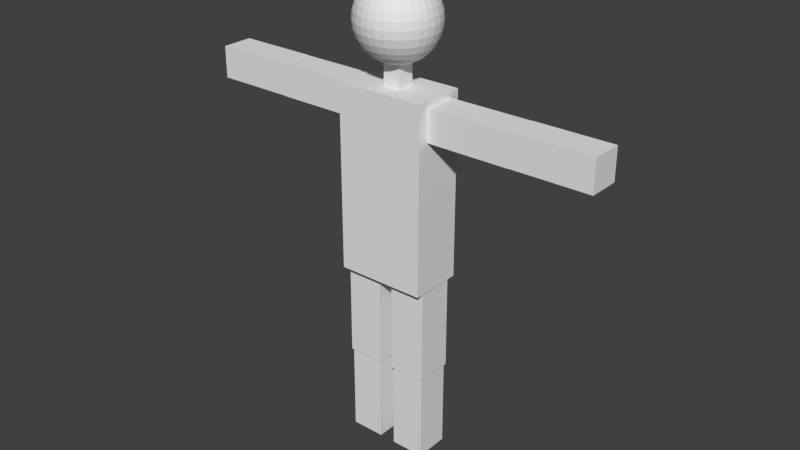 # Source: playerTest.blend  (saved by Blender 2.75.0; exported with 4.5.12 LTS)
import bpy
from mathutils import Matrix  # noqa: F401  (used for matrix-valued properties, if any)

bpy.ops.wm.read_factory_settings(use_empty=True)
scene = bpy.context.scene
scene.name = 'Scene'

# ---- collections
col_collection_1 = bpy.data.collections.new('Collection 1'); scene.collection.children.link(col_collection_1)

# ---- world
world_world = bpy.data.worlds.new('World'); scene.world = world_world
world_world.color = (0.05088, 0.05088, 0.05088)
world_world.use_sun_shadow = False
world_world.sun_shadow_jitter_overblur = 0.0
world_world.cycles.sampling_method = 'MANUAL'
world_world.cycles.sample_map_resolution = 256

# ---- meshes
me_sphere = bpy.data.meshes.new('Sphere')
me_sphere.from_pydata([(-0.3902, 0.0, 1.962), (-0.7654, 0.0, 1.848), (-1.111, 0.0, 1.663), (-1.414, 0.0, 1.414), (-1.663, 0.0, 1.111), (-1.848, 0.0, 0.7654), (-1.962, 0.0, 0.3902), (-2.0, 0.0, 1.51e-07), (-1.962, 0.0, -0.3902), (-1.848, 0.0, -0.7654), (-1.663, 0.0, -1.111), (-1.414, 0.0, -1.414), (-1.111, 0.0, -1.663), (-0.7654, 0.0, -1.848), (-0.3902, 0.0, -1.962), (-0.3827, 0.07612, 1.962), (-0.7507, 0.1493, 1.848), (-1.09, 0.2168, 1.663), (-1.387, 0.2759, 1.414), (-1.631, 0.3244, 1.111), (-1.812, 0.3605, 0.7654), (-1.924, 0.3827, 0.3902), (-1.962, 0.3902, 1.51e-07), (-1.924, 0.3827, -0.3902), (-1.812, 0.3605, -0.7654), (-1.631, 0.3244, -1.111), (-1.387, 0.2759, -1.414), (-1.09, 0.2168, -1.663), (-0.7507, 0.1493, -1.848), (-0.3827, 0.07612, -1.962), (-0.3605, 0.1493, 1.962), (-0.7071, 0.2929, 1.848), (-1.027, 0.4252, 1.663), (-1.307, 0.5412, 1.414), (-1.536, 0.6364, 1.111), (-1.707, 0.7071, 0.7654), (-1.812, 0.7507, 0.3902), (-1.848, 0.7654, 1.51e-07), (-1.812, 0.7507, -0.3902), (-1.707, 0.7071, -0.7654), (-1.536, 0.6364, -1.111), (-1.307, 0.5412, -1.414), (-1.027, 0.4252, -1.663), (-0.7071, 0.2929, -1.848), (-0.3605, 0.1493, -1.962), (-0.3244, 0.2168, 1.962), (-0.6364, 0.4252, 1.848), (-0.9239, 0.6173, 1.663), (-1.176, 0.7857, 1.414), (-1.383, 0.9239, 1.111), (-1.536, 1.027, 0.7654), (-1.631, 1.09, 0.3902), (-1.663, 1.111, 1.51e-07), (-1.631, 1.09, -0.3902), (-1.536, 1.027, -0.7654), (-1.383, 0.9239, -1.111), (-1.176, 0.7857, -1.414), (-0.9239, 0.6173, -1.663), (-0.6364, 0.4252, -1.848), (-0.3244, 0.2168, -1.962), (-0.2759, 0.2759, 1.962), (-0.5412, 0.5412, 1.848), (-0.7857, 0.7857, 1.663), (-1.0, 1.0, 1.414), (-1.176, 1.176, 1.111), (-1.307, 1.307, 0.7654), (-1.387, 1.387, 0.3902), (-1.414, 1.414, 1.51e-07), (-1.387, 1.387, -0.3902), (-1.307, 1.307, -0.7654), (-1.176, 1.176, -1.111), (-1.0, 1.0, -1.414), (-0.7857, 0.7857, -1.663), (-0.5412, 0.5412, -1.848), (-0.2759, 0.2759, -1.962), (-0.2168, 0.3244, 1.962), (-0.4252, 0.6364, 1.848), (-0.6173, 0.9239, 1.663), (-0.7857, 1.176, 1.414), (-0.9239, 1.383, 1.111), (-1.027, 1.536, 0.7654), (-1.09, 1.631, 0.3902), (-1.111, 1.663, 1.51e-07), (-1.09, 1.631, -0.3902), (-1.027, 1.536, -0.7654), (-0.9239, 1.383, -1.111), (-0.7857, 1.176, -1.414), (-0.6173, 0.9239, -1.663), (-0.4252, 0.6364, -1.848), (-0.2168, 0.3244, -1.962), (-0.1493, 0.3605, 1.962), (-0.2929, 0.7071, 1.848), (-0.4252, 1.027, 1.663), (-0.5412, 1.307, 1.414), (-0.6364, 1.536, 1.111), (-0.7071, 1.707, 0.7654), (-0.7507, 1.812, 0.3902), (-0.7654, 1.848, 1.51e-07), (-0.7507, 1.812, -0.3902), (-0.7071, 1.707, -0.7654), (-0.6364, 1.536, -1.111), (-0.5412, 1.307, -1.414), (-0.4252, 1.027, -1.663), (-0.2929, 0.7071, -1.848), (-0.1493, 0.3605, -1.962), (-0.07612, 0.3827, 1.962), (-0.1493, 0.7507, 1.848), (-0.2168, 1.09, 1.663), (-0.2759, 1.387, 1.414), (-0.3244, 1.631, 1.111), (-0.3605, 1.812, 0.7654), (-0.3827, 1.924, 0.3902), (-0.3902, 1.962, 1.51e-07), (-0.3827, 1.924, -0.3902), (-0.3605, 1.812, -0.7654), (-0.3244, 1.631, -1.111), (-0.2759, 1.387, -1.414), (-0.2168, 1.09, -1.663), (-0.1493, 0.7507, -1.848), (-0.07612, 0.3827, -1.962), (6.533e-07, 0.3902, 1.962), (6.384e-07, 0.7654, 1.848), (6.235e-07, 1.111, 1.663), (6.384e-07, 1.414, 1.414), (6.682e-07, 1.663, 1.111), (5.49e-07, 1.848, 0.7654), (7.874e-07, 1.962, 0.3902), (7.576e-07, 2.0, 1.51e-07), (7.874e-07, 1.962, -0.3902), (4.596e-07, 1.848, -0.7654), (6.682e-07, 1.663, -1.111), (6.384e-07, 1.414, -1.414), (6.831e-07, 1.111, -1.663), (6.086e-07, 0.7654, -1.848), (6.16e-07, 0.3902, -1.962), (0.07612, 0.3827, 1.962), (0.1493, 0.7507, 1.848), (0.2168, 1.09, 1.663), (0.2759, 1.387, 1.414), (0.3244, 1.631, 1.111), (0.3605, 1.812, 0.7654), (0.3827, 1.924, 0.3902), (0.3902, 1.962, 1.51e-07), (0.3827, 1.924, -0.3902), (0.3605, 1.812, -0.7654), (0.3244, 1.631, -1.111), (0.2759, 1.387, -1.414), (0.2168, 1.09, -1.663), (0.1493, 0.7507, -1.848), (0.07612, 0.3827, -1.962), (0.1493, 0.3605, 1.962), (0.2929, 0.7071, 1.848), (0.4252, 1.027, 1.663), (0.5412, 1.307, 1.414), (0.6364, 1.536, 1.111), (0.7071, 1.707, 0.7654), (0.7507, 1.812, 0.3902), (0.7654, 1.848, 1.51e-07), (0.7507, 1.812, -0.3902), (0.7071, 1.707, -0.7654), (0.6364, 1.536, -1.111), (0.5412, 1.307, -1.414), (0.4252, 1.027, -1.663), (0.2929, 0.7071, -1.848), (0.1493, 0.3605, -1.962), (0.2168, 0.3244, 1.962), (0.4252, 0.6364, 1.848), (0.6173, 0.9239, 1.663), (0.7857, 1.176, 1.414), (0.9239, 1.383, 1.111), (1.027, 1.536, 0.7654), (1.09, 1.631, 0.3902), (1.111, 1.663, 1.51e-07), (1.09, 1.631, -0.3902), (1.027, 1.536, -0.7654), (0.9239, 1.383, -1.111), (0.7857, 1.176, -1.414), (0.6173, 0.9239, -1.663), (0.4252, 0.6364, -1.848), (0.2168, 0.3244, -1.962), (0.2759, 0.2759, 1.962), (0.5412, 0.5412, 1.848), (0.7857, 0.7857, 1.663), (1.0, 1.0, 1.414), (1.176, 1.176, 1.111), (1.307, 1.307, 0.7654), (1.387, 1.387, 0.3902), (1.414, 1.414, 1.51e-07), (1.387, 1.387, -0.3902), (1.307, 1.307, -0.7654), (1.176, 1.176, -1.111), (1.0, 1.0, -1.414), (0.7857, 0.7857, -1.663), (0.5412, 0.5412, -1.848), (0.2759, 0.2759, -1.962), (0.3244, 0.2168, 1.962), (0.6364, 0.4252, 1.848), (0.9239, 0.6173, 1.663), (1.176, 0.7857, 1.414), (1.383, 0.9239, 1.111), (1.536, 1.027, 0.7654), (1.631, 1.09, 0.3902), (1.663, 1.111, 1.51e-07), (1.631, 1.09, -0.3902), (1.536, 1.027, -0.7654), (1.383, 0.9239, -1.111), (1.176, 0.7857, -1.414), (0.9239, 0.6173, -1.663), (0.6364, 0.4252, -1.848), (0.3244, 0.2168, -1.962), (0.3605, 0.1493, 1.962), (0.7071, 0.2929, 1.848), (1.027, 0.4252, 1.663), (1.307, 0.5412, 1.414), (1.536, 0.6364, 1.111), (1.707, 0.7071, 0.7654), (1.812, 0.7507, 0.3902), (1.848, 0.7654, 1.51e-07), (1.812, 0.7507, -0.3902), (1.707, 0.7071, -0.7654), (1.536, 0.6364, -1.111), (1.307, 0.5412, -1.414), (1.027, 0.4252, -1.663), (0.7071, 0.2929, -1.848), (0.3605, 0.1493, -1.962), (0.3827, 0.07612, 1.962), (0.7507, 0.1493, 1.848), (1.09, 0.2168, 1.663), (1.387, 0.2759, 1.414), (1.631, 0.3244, 1.111), (1.812, 0.3605, 0.7654), (1.924, 0.3827, 0.3902), (1.962, 0.3902, 1.51e-07), (1.924, 0.3827, -0.3902), (1.812, 0.3605, -0.7654), (1.631, 0.3244, -1.111), (1.387, 0.2759, -1.414), (1.09, 0.2168, -1.663), (0.7507, 0.1493, -1.848), (0.3827, 0.07612, -1.962), (0.3902, -1.442e-08, 1.962), (0.7654, 8.243e-08, 1.848), (1.111, 5.263e-08, 1.663), (1.414, -5.168e-08, 1.414), (1.663, -1.709e-07, 1.111), (1.848, 1.271e-07, 0.7654), (1.962, -1.709e-07, 0.3902), (2.0, -2.007e-07, 1.51e-07), (1.962, -1.709e-07, -0.3902), (1.848, 1.271e-07, -0.7654), (1.663, -1.709e-07, -1.111), (1.414, -5.168e-08, -1.414), (1.111, -2.187e-08, -1.663), (0.7654, 7.928e-09, -1.848), (0.3902, 7.928e-09, -1.962), (0.3827, -0.07612, 1.962), (0.7507, -0.1493, 1.848), (1.09, -0.2168, 1.663), (1.387, -0.2759, 1.414), (1.631, -0.3244, 1.111), (1.812, -0.3605, 0.7654), (1.924, -0.3827, 0.3902), (1.962, -0.3902, 1.51e-07), (1.924, -0.3827, -0.3902), (1.812, -0.3605, -0.7654), (1.631, -0.3244, -1.111), (1.387, -0.2759, -1.414), (1.09, -0.2168, -1.663), (0.7507, -0.1493, -1.848), (0.3827, -0.07612, -1.962), (0.3605, -0.1493, 1.962), (0.7071, -0.2929, 1.848), (1.027, -0.4252, 1.663), (1.307, -0.5412, 1.414), (1.536, -0.6364, 1.111), (1.707, -0.7071, 0.7654), (1.812, -0.7507, 0.3902), (1.848, -0.7654, 1.51e-07), (1.812, -0.7507, -0.3902), (1.707, -0.7071, -0.7654), (1.536, -0.6364, -1.111), (1.307, -0.5412, -1.414), (1.027, -0.4252, -1.663), (0.7071, -0.2929, -1.848), (0.3605, -0.1493, -1.962), (0.3244, -0.2168, 1.962), (0.6364, -0.4252, 1.848), (0.9239, -0.6173, 1.663), (1.176, -0.7857, 1.414), (1.383, -0.9239, 1.111), (1.536, -1.027, 0.7654), (1.631, -1.09, 0.3902), (1.663, -1.111, 1.51e-07), (1.631, -1.09, -0.3902), (1.536, -1.027, -0.7654), (1.383, -0.9239, -1.111), (1.176, -0.7857, -1.414), (0.9239, -0.6173, -1.663), (0.6364, -0.4252, -1.848), (0.3244, -0.2168, -1.962), (0.2759, -0.2759, 1.962), (0.5412, -0.5412, 1.848), (0.7857, -0.7857, 1.663), (1.0, -1.0, 1.414), (1.176, -1.176, 1.111), (1.307, -1.307, 0.7654), (1.387, -1.387, 0.3902), (1.414, -1.414, 1.51e-07), (1.387, -1.387, -0.3902), (1.307, -1.307, -0.7654), (1.176, -1.176, -1.111), (1.0, -1.0, -1.414), (0.7857, -0.7857, -1.663), (0.5412, -0.5412, -1.848), (0.2759, -0.2759, -1.962), (0.2168, -0.3244, 1.962), (0.4252, -0.6364, 1.848), (0.6173, -0.9239, 1.663), (0.7857, -1.176, 1.414), (0.9239, -1.383, 1.111), (1.027, -1.536, 0.7654), (1.09, -1.631, 0.3902), (1.111, -1.663, 1.51e-07), (1.09, -1.631, -0.3902), (1.027, -1.536, -0.7654), (0.9239, -1.383, -1.111), (0.7857, -1.176, -1.414), (0.6173, -0.9239, -1.663), (0.4252, -0.6364, -1.848), (0.2168, -0.3244, -1.962), (6.517e-07, 0.0, -2.0), (0.1493, -0.3605, 1.962), (0.2929, -0.7071, 1.848), (0.4252, -1.027, 1.663), (0.5412, -1.307, 1.414), (0.6364, -1.536, 1.111), (0.7071, -1.707, 0.7654), (0.7507, -1.812, 0.3902), (0.7654, -1.848, 1.51e-07), (0.7507, -1.812, -0.3902), (0.7071, -1.707, -0.7654), (0.6364, -1.536, -1.111), (0.5412, -1.307, -1.414), (0.4252, -1.027, -1.663), (0.2929, -0.7071, -1.848), (0.1493, -0.3605, -1.962), (0.07612, -0.3827, 1.962), (0.1493, -0.7507, 1.848), (0.2168, -1.09, 1.663), (0.2759, -1.387, 1.414), (0.3244, -1.631, 1.111), (0.3605, -1.812, 0.7654), (0.3827, -1.924, 0.3902), (0.3902, -1.962, 1.51e-07), (0.3827, -1.924, -0.3902), (0.3605, -1.812, -0.7654), (0.3244, -1.631, -1.111), (0.2759, -1.387, -1.414), (0.2168, -1.09, -1.663), (0.1493, -0.7507, -1.848), (0.07612, -0.3827, -1.962), (6.235e-07, -0.3902, 1.962), (5.639e-07, -0.7654, 1.848), (5.639e-07, -1.111, 1.663), (3.701e-07, -1.414, 1.414), (2.807e-07, -1.663, 1.111), (6.384e-07, -1.848, 0.7654), (1.913e-07, -1.962, 0.3902), (2.807e-07, -2.0, 1.51e-07), (1.913e-07, -1.962, -0.3902), (6.384e-07, -1.848, -0.7654), (2.807e-07, -1.663, -1.111), (3.701e-07, -1.414, -1.414), (5.192e-07, -1.111, -1.663), (5.043e-07, -0.7654, -1.848), (6.309e-07, -0.3902, -1.962), (-0.07612, -0.3827, 1.962), (-0.1493, -0.7507, 1.848), (-0.2168, -1.09, 1.663), (-0.2759, -1.387, 1.414), (-0.3244, -1.631, 1.111), (-0.3605, -1.812, 0.7654), (-0.3827, -1.924, 0.3902), (-0.3902, -1.962, 1.51e-07), (-0.3827, -1.924, -0.3902), (-0.3605, -1.812, -0.7654), (-0.3244, -1.631, -1.111), (-0.2759, -1.387, -1.414), (-0.2168, -1.09, -1.663), (-0.1493, -0.7507, -1.848), (-0.07612, -0.3827, -1.962), (-0.1493, -0.3605, 1.962), (-0.2929, -0.7071, 1.848), (-0.4252, -1.027, 1.663), (-0.5412, -1.307, 1.414), (-0.6364, -1.536, 1.111), (-0.7071, -1.707, 0.7654), (-0.7507, -1.812, 0.3902), (-0.7654, -1.848, 1.51e-07), (-0.7507, -1.812, -0.3902), (-0.7071, -1.707, -0.7654), (-0.6364, -1.536, -1.111), (-0.5412, -1.307, -1.414), (-0.4252, -1.027, -1.663), (-0.2929, -0.7071, -1.848), (-0.1493, -0.3605, -1.962), (-0.2168, -0.3244, 1.962), (-0.4252, -0.6364, 1.848), (-0.6173, -0.9239, 1.663), (-0.7857, -1.176, 1.414), (-0.9239, -1.383, 1.111), (-1.027, -1.536, 0.7654), (-1.09, -1.631, 0.3902), (-1.111, -1.663, 1.51e-07), (-1.09, -1.631, -0.3902), (-1.027, -1.536, -0.7654), (-0.9239, -1.383, -1.111), (-0.7857, -1.176, -1.414), (-0.6173, -0.9239, -1.663), (-0.4252, -0.6364, -1.848), (-0.2168, -0.3244, -1.962), (-0.2759, -0.2759, 1.962), (-0.5412, -0.5412, 1.848), (-0.7857, -0.7857, 1.663), (-1.0, -1.0, 1.414), (-1.176, -1.176, 1.111), (-1.307, -1.307, 0.7654), (-1.387, -1.387, 0.3902), (-1.414, -1.414, 1.51e-07), (-1.387, -1.387, -0.3902), (-1.307, -1.307, -0.7654), (-1.176, -1.176, -1.111), (-1.0, -1.0, -1.414), (-0.7857, -0.7857, -1.663), (-0.5412, -0.5412, -1.848), (-0.2759, -0.2759, -1.962), (-0.3244, -0.2168, 1.962), (-0.6364, -0.4252, 1.848), (-0.9239, -0.6173, 1.663), (-1.176, -0.7857, 1.414), (-1.383, -0.9239, 1.111), (-1.536, -1.027, 0.7654), (-1.631, -1.09, 0.3902), (-1.663, -1.111, 1.51e-07), (-1.631, -1.09, -0.3902), (-1.536, -1.027, -0.7654), (-1.383, -0.9239, -1.111), (-1.176, -0.7857, -1.414), (-0.9239, -0.6173, -1.663), (-0.6364, -0.4252, -1.848), (-0.3244, -0.2168, -1.962), (4.961e-08, -2.494e-07, 2.0), (-0.3605, -0.1493, 1.962), (-0.7071, -0.2929, 1.848), (-1.027, -0.4252, 1.663), (-1.307, -0.5412, 1.414), (-1.536, -0.6364, 1.111), (-1.707, -0.7071, 0.7654), (-1.812, -0.7507, 0.3902), (-1.848, -0.7654, 1.51e-07), (-1.812, -0.7507, -0.3902), (-1.707, -0.7071, -0.7654), (-1.536, -0.6364, -1.111), (-1.307, -0.5412, -1.414), (-1.027, -0.4252, -1.663), (-0.7071, -0.2929, -1.848), (-0.3605, -0.1493, -1.962), (-0.3827, -0.07612, 1.962), (-0.7507, -0.1493, 1.848), (-1.09, -0.2168, 1.663), (-1.387, -0.2759, 1.414), (-1.631, -0.3244, 1.111), (-1.812, -0.3605, 0.7654), (-1.924, -0.3827, 0.3902), (-1.962, -0.3902, 1.51e-07), (-1.924, -0.3827, -0.3902), (-1.812, -0.3605, -0.7654), (-1.631, -0.3244, -1.111), (-1.387, -0.2759, -1.414), (-1.09, -0.2168, -1.663), (-0.7507, -0.1493, -1.848), (-0.3827, -0.07612, -1.962)], [], [(8, 7, 22, 23), (1, 0, 15, 16), (9, 8, 23, 24), (2, 1, 16, 17), (10, 9, 24, 25), (3, 2, 17, 18), (11, 10, 25, 26), (4, 3, 18, 19), (12, 11, 26, 27), (5, 4, 19, 20), (13, 12, 27, 28), (6, 5, 20, 21), (14, 13, 28, 29), (7, 6, 21, 22), (22, 21, 36, 37), (23, 22, 37, 38), (16, 15, 30, 31), (24, 23, 38, 39), (17, 16, 31, 32), (25, 24, 39, 40), (18, 17, 32, 33), (26, 25, 40, 41), (19, 18, 33, 34), (27, 26, 41, 42), (20, 19, 34, 35), (28, 27, 42, 43), (21, 20, 35, 36), (29, 28, 43, 44), (41, 40, 55, 56), (34, 33, 48, 49), (42, 41, 56, 57), (35, 34, 49, 50), (43, 42, 57, 58), (36, 35, 50, 51), (44, 43, 58, 59), (37, 36, 51, 52), (38, 37, 52, 53), (31, 30, 45, 46), (39, 38, 53, 54), (32, 31, 46, 47), (40, 39, 54, 55), (33, 32, 47, 48), (53, 52, 67, 68), (46, 45, 60, 61), (54, 53, 68, 69), (47, 46, 61, 62), (55, 54, 69, 70), (48, 47, 62, 63), (56, 55, 70, 71), (49, 48, 63, 64), (57, 56, 71, 72), (50, 49, 64, 65), (58, 57, 72, 73), (51, 50, 65, 66), (59, 58, 73, 74), (52, 51, 66, 67), (64, 63, 78, 79), (72, 71, 86, 87), (65, 64, 79, 80), (73, 72, 87, 88), (66, 65, 80, 81), (74, 73, 88, 89), (67, 66, 81, 82), (68, 67, 82, 83), (61, 60, 75, 76), (69, 68, 83, 84), (62, 61, 76, 77), (70, 69, 84, 85), (63, 62, 77, 78), (71, 70, 85, 86), (83, 82, 97, 98), (76, 75, 90, 91), (84, 83, 98, 99), (77, 76, 91, 92), (85, 84, 99, 100), (78, 77, 92, 93), (86, 85, 100, 101), (79, 78, 93, 94), (87, 86, 101, 102), (80, 79, 94, 95), (88, 87, 102, 103), (81, 80, 95, 96), (89, 88, 103, 104), (82, 81, 96, 97), (102, 101, 116, 117), (95, 94, 109, 110), (103, 102, 117, 118), (96, 95, 110, 111), (104, 103, 118, 119), (97, 96, 111, 112), (98, 97, 112, 113), (91, 90, 105, 106), (99, 98, 113, 114), (92, 91, 106, 107), (100, 99, 114, 115), (93, 92, 107, 108), (101, 100, 115, 116), (94, 93, 108, 109), (114, 113, 128, 129), (107, 106, 121, 122), (115, 114, 129, 130), (108, 107, 122, 123), (116, 115, 130, 131), (109, 108, 123, 124), (117, 116, 131, 132), (110, 109, 124, 125), (118, 117, 132, 133), (111, 110, 125, 126), (119, 118, 133, 134), (112, 111, 126, 127), (113, 112, 127, 128), (106, 105, 120, 121), (133, 132, 147, 148), (126, 125, 140, 141), (134, 133, 148, 149), (127, 126, 141, 142), (128, 127, 142, 143), (121, 120, 135, 136), (129, 128, 143, 144), (122, 121, 136, 137), (130, 129, 144, 145), (123, 122, 137, 138), (131, 130, 145, 146), (124, 123, 138, 139), (132, 131, 146, 147), (125, 124, 139, 140), (137, 136, 151, 152), (145, 144, 159, 160), (138, 137, 152, 153), (146, 145, 160, 161), (139, 138, 153, 154), (147, 146, 161, 162), (140, 139, 154, 155), (148, 147, 162, 163), (141, 140, 155, 156), (149, 148, 163, 164), (142, 141, 156, 157), (143, 142, 157, 158), (136, 135, 150, 151), (144, 143, 158, 159), (156, 155, 170, 171), (164, 163, 178, 179), (157, 156, 171, 172), (158, 157, 172, 173), (151, 150, 165, 166), (159, 158, 173, 174), (152, 151, 166, 167), (160, 159, 174, 175), (153, 152, 167, 168), (161, 160, 175, 176), (154, 153, 168, 169), (162, 161, 176, 177), (155, 154, 169, 170), (163, 162, 177, 178), (175, 174, 189, 190), (168, 167, 182, 183), (176, 175, 190, 191), (169, 168, 183, 184), (177, 176, 191, 192), (170, 169, 184, 185), (178, 177, 192, 193), (171, 170, 185, 186), (179, 178, 193, 194), (172, 171, 186, 187), (173, 172, 187, 188), (166, 165, 180, 181), (174, 173, 188, 189), (167, 166, 181, 182), (194, 193, 208, 209), (187, 186, 201, 202), (188, 187, 202, 203), (181, 180, 195, 196), (189, 188, 203, 204), (182, 181, 196, 197), (190, 189, 204, 205), (183, 182, 197, 198), (191, 190, 205, 206), (184, 183, 198, 199), (192, 191, 206, 207), (185, 184, 199, 200), (193, 192, 207, 208), (186, 185, 200, 201), (198, 197, 212, 213), (206, 205, 220, 221), (199, 198, 213, 214), (207, 206, 221, 222), (200, 199, 214, 215), (208, 207, 222, 223), (201, 200, 215, 216), (209, 208, 223, 224), (202, 201, 216, 217), (203, 202, 217, 218), (196, 195, 210, 211), (204, 203, 218, 219), (197, 196, 211, 212), (205, 204, 219, 220), (217, 216, 231, 232), (218, 217, 232, 233), (211, 210, 225, 226), (219, 218, 233, 234), (212, 211, 226, 227), (220, 219, 234, 235), (213, 212, 227, 228), (221, 220, 235, 236), (214, 213, 228, 229), (222, 221, 236, 237), (215, 214, 229, 230), (223, 222, 237, 238), (216, 215, 230, 231), (224, 223, 238, 239), (236, 235, 250, 251), (229, 228, 243, 244), (237, 236, 251, 252), (230, 229, 244, 245), (238, 237, 252, 253), (231, 230, 245, 246), (239, 238, 253, 254), (232, 231, 246, 247), (233, 232, 247, 248), (226, 225, 240, 241), (234, 233, 248, 249), (227, 226, 241, 242), (235, 234, 249, 250), (228, 227, 242, 243), (248, 247, 262, 263), (241, 240, 255, 256), (249, 248, 263, 264), (242, 241, 256, 257), (250, 249, 264, 265), (243, 242, 257, 258), (251, 250, 265, 266), (244, 243, 258, 259), (252, 251, 266, 267), (245, 244, 259, 260), (253, 252, 267, 268), (246, 245, 260, 261), (254, 253, 268, 269), (247, 246, 261, 262), (267, 266, 281, 282), (260, 259, 274, 275), (268, 267, 282, 283), (261, 260, 275, 276), (269, 268, 283, 284), (262, 261, 276, 277), (263, 262, 277, 278), (256, 255, 270, 271), (264, 263, 278, 279), (257, 256, 271, 272), (265, 264, 279, 280), (258, 257, 272, 273), (266, 265, 280, 281), (259, 258, 273, 274), (271, 270, 285, 286), (279, 278, 293, 294), (272, 271, 286, 287), (280, 279, 294, 295), (273, 272, 287, 288), (281, 280, 295, 296), (274, 273, 288, 289), (282, 281, 296, 297), (275, 274, 289, 290), (283, 282, 297, 298), (276, 275, 290, 291), (284, 283, 298, 299), (277, 276, 291, 292), (278, 277, 292, 293), (290, 289, 304, 305), (298, 297, 312, 313), (291, 290, 305, 306), (299, 298, 313, 314), (292, 291, 306, 307), (293, 292, 307, 308), (286, 285, 300, 301), (294, 293, 308, 309), (287, 286, 301, 302), (295, 294, 309, 310), (288, 287, 302, 303), (296, 295, 310, 311), (289, 288, 303, 304), (297, 296, 311, 312), (309, 308, 323, 324), (302, 301, 316, 317), (310, 309, 324, 325), (303, 302, 317, 318), (311, 310, 325, 326), (304, 303, 318, 319), (312, 311, 326, 327), (305, 304, 319, 320), (313, 312, 327, 328), (306, 305, 320, 321), (314, 313, 328, 329), (307, 306, 321, 322), (308, 307, 322, 323), (301, 300, 315, 316), (328, 327, 343, 344), (321, 320, 336, 337), (329, 328, 344, 345), (322, 321, 337, 338), (323, 322, 338, 339), (316, 315, 331, 332), (324, 323, 339, 340), (317, 316, 332, 333), (325, 324, 340, 341), (318, 317, 333, 334), (326, 325, 341, 342), (319, 318, 334, 335), (327, 326, 342, 343), (320, 319, 335, 336), (333, 332, 347, 348), (341, 340, 355, 356), (334, 333, 348, 349), (342, 341, 356, 357), (335, 334, 349, 350), (343, 342, 357, 358), (336, 335, 350, 351), (344, 343, 358, 359), (337, 336, 351, 352), (345, 344, 359, 360), (338, 337, 352, 353), (339, 338, 353, 354), (332, 331, 346, 347), (340, 339, 354, 355), (352, 351, 366, 367), (360, 359, 374, 375), (353, 352, 367, 368), (354, 353, 368, 369), (347, 346, 361, 362), (355, 354, 369, 370), (348, 347, 362, 363), (356, 355, 370, 371), (349, 348, 363, 364), (357, 356, 371, 372), (350, 349, 364, 365), (358, 357, 372, 373), (351, 350, 365, 366), (359, 358, 373, 374), (371, 370, 385, 386), (364, 363, 378, 379), (372, 371, 386, 387), (365, 364, 379, 380), (373, 372, 387, 388), (366, 365, 380, 381), (374, 373, 388, 389), (367, 366, 381, 382), (375, 374, 389, 390), (368, 367, 382, 383), (369, 368, 383, 384), (362, 361, 376, 377), (370, 369, 384, 385), (363, 362, 377, 378), (390, 389, 404, 405), (383, 382, 397, 398), (384, 383, 398, 399), (377, 376, 391, 392), (385, 384, 399, 400), (378, 377, 392, 393), (386, 385, 400, 401), (379, 378, 393, 394), (387, 386, 401, 402), (380, 379, 394, 395), (388, 387, 402, 403), (381, 380, 395, 396), (389, 388, 403, 404), (382, 381, 396, 397), (402, 401, 416, 417), (395, 394, 409, 410), (403, 402, 417, 418), (396, 395, 410, 411), (404, 403, 418, 419), (397, 396, 411, 412), (405, 404, 419, 420), (398, 397, 412, 413), (399, 398, 413, 414), (392, 391, 406, 407), (400, 399, 414, 415), (393, 392, 407, 408), (401, 400, 415, 416), (394, 393, 408, 409), (414, 413, 428, 429), (407, 406, 421, 422), (415, 414, 429, 430), (408, 407, 422, 423), (416, 415, 430, 431), (409, 408, 423, 424), (417, 416, 431, 432), (410, 409, 424, 425), (418, 417, 432, 433), (411, 410, 425, 426), (419, 418, 433, 434), (412, 411, 426, 427), (420, 419, 434, 435), (413, 412, 427, 428), (425, 424, 439, 440), (433, 432, 447, 448), (426, 425, 440, 441), (434, 433, 448, 449), (427, 426, 441, 442), (435, 434, 449, 450), (428, 427, 442, 443), (429, 428, 443, 444), (422, 421, 436, 437), (430, 429, 444, 445), (423, 422, 437, 438), (431, 430, 445, 446), (424, 423, 438, 439), (432, 431, 446, 447), (444, 443, 459, 460), (437, 436, 452, 453), (445, 444, 460, 461), (438, 437, 453, 454), (446, 445, 461, 462), (439, 438, 454, 455), (447, 446, 462, 463), (440, 439, 455, 456), (448, 447, 463, 464), (441, 440, 456, 457), (449, 448, 464, 465), (442, 441, 457, 458), (450, 449, 465, 466), (443, 442, 458, 459), (464, 463, 478, 479), (457, 456, 471, 472), (465, 464, 479, 480), (458, 457, 472, 473), (466, 465, 480, 481), (459, 458, 473, 474), (460, 459, 474, 475), (453, 452, 467, 468), (461, 460, 475, 476), (454, 453, 468, 469), (462, 461, 476, 477), (455, 454, 469, 470), (463, 462, 477, 478), (456, 455, 470, 471), (0, 451, 15), (330, 14, 29), (15, 451, 30), (330, 29, 44), (30, 451, 45), (330, 44, 59), (45, 451, 60), (330, 59, 74), (60, 451, 75), (330, 74, 89), (75, 451, 90), (330, 89, 104), (90, 451, 105), (330, 104, 119), (105, 451, 120), (330, 119, 134), (120, 451, 135), (330, 134, 149), (135, 451, 150), (330, 149, 164), (150, 451, 165), (330, 164, 179), (165, 451, 180), (330, 179, 194), (180, 451, 195), (330, 194, 209), (195, 451, 210), (330, 209, 224), (210, 451, 225), (330, 224, 239), (225, 451, 240), (330, 239, 254), (330, 254, 269), (240, 451, 255), (255, 451, 270), (330, 269, 284), (270, 451, 285), (330, 284, 299), (285, 451, 300), (330, 299, 314), (300, 451, 315), (330, 314, 329), (315, 451, 331), (330, 329, 345), (331, 451, 346), (330, 345, 360), (346, 451, 361), (330, 360, 375), (361, 451, 376), (330, 375, 390), (376, 451, 391), (330, 390, 405), (391, 451, 406), (330, 405, 420), (406, 451, 421), (330, 420, 435), (421, 451, 436), (330, 435, 450), (436, 451, 452), (330, 450, 466), (452, 451, 467), (330, 466, 481), (468, 467, 0, 1), (476, 475, 8, 9), (469, 468, 1, 2), (477, 476, 9, 10), (470, 469, 2, 3), (478, 477, 10, 11), (471, 470, 3, 4), (479, 478, 11, 12), (472, 471, 4, 5), (480, 479, 12, 13), (473, 472, 5, 6), (481, 480, 13, 14), (474, 473, 6, 7), (467, 451, 0), (330, 481, 14), (475, 474, 7, 8)])
me_sphere.use_remesh_preserve_volume = False
me_sphere.use_remesh_preserve_attributes = False
me_sphere.use_mirror_vertex_groups = False
me_sphere.update()
me_cube_003 = bpy.data.meshes.new('Cube.003')
me_cube_003.from_pydata([(-2.0, -2.0, -2.0), (-2.0, -2.0, 2.0), (-2.0, 2.0, -2.0), (-2.0, 2.0, 2.0), (2.0, -2.0, -2.0), (2.0, -2.0, 2.0), (2.0, 2.0, -2.0), (2.0, 2.0, 2.0)], [], [(1, 3, 2, 0), (3, 7, 6, 2), (7, 5, 4, 6), (5, 1, 0, 4), (0, 2, 6, 4), (5, 7, 3, 1)])
me_cube_003.use_remesh_preserve_volume = False
me_cube_003.use_remesh_preserve_attributes = False
me_cube_003.use_mirror_vertex_groups = False
me_cube_003.update()
me_cube_002 = bpy.data.meshes.new('Cube.002')
me_cube_002.from_pydata([(-2.0, -2.0, -2.0), (-2.0, -2.0, 2.0), (-2.0, 2.0, -2.0), (-2.0, 2.0, 2.0), (2.0, -2.0, -2.0), (2.0, -2.0, 2.0), (2.0, 2.0, -2.0), (2.0, 2.0, 2.0)], [], [(1, 3, 2, 0), (3, 7, 6, 2), (7, 5, 4, 6), (5, 1, 0, 4), (0, 2, 6, 4), (5, 7, 3, 1)])
me_cube_002.use_remesh_preserve_volume = False
me_cube_002.use_remesh_preserve_attributes = False
me_cube_002.use_mirror_vertex_groups = False
me_cube_002.update()
me_cube_007 = bpy.data.meshes.new('Cube.007')
me_cube_007.from_pydata([(-2.0, -2.0, -2.0), (-2.0, -2.0, 2.0), (-2.0, 2.0, -2.0), (-2.0, 2.0, 2.0), (2.0, -2.0, -2.0), (2.0, -2.0, 2.0), (2.0, 2.0, -2.0), (2.0, 2.0, 2.0)], [], [(1, 3, 2, 0), (3, 7, 6, 2), (7, 5, 4, 6), (5, 1, 0, 4), (0, 2, 6, 4), (5, 7, 3, 1)])
me_cube_007.use_remesh_preserve_volume = False
me_cube_007.use_remesh_preserve_attributes = False
me_cube_007.use_mirror_vertex_groups = False
me_cube_007.update()
me_cube_008 = bpy.data.meshes.new('Cube.008')
me_cube_008.from_pydata([(-2.0, -2.0, -2.0), (-2.0, -2.0, 2.0), (-2.0, 2.0, -2.0), (-2.0, 2.0, 2.0), (2.0, -2.0, -2.0), (2.0, -2.0, 2.0), (2.0, 2.0, -2.0), (2.0, 2.0, 2.0)], [], [(1, 3, 2, 0), (3, 7, 6, 2), (7, 5, 4, 6), (5, 1, 0, 4), (0, 2, 6, 4), (5, 7, 3, 1)])
me_cube_008.use_remesh_preserve_volume = False
me_cube_008.use_remesh_preserve_attributes = False
me_cube_008.use_mirror_vertex_groups = False
me_cube_008.update()
me_cube_010 = bpy.data.meshes.new('Cube.010')
me_cube_010.from_pydata([(-2.0, -2.0, -2.0), (-2.0, -2.0, 2.0), (-2.0, 2.0, -2.0), (-2.0, 2.0, 2.0), (2.0, -2.0, -2.0), (2.0, -2.0, 2.0), (2.0, 2.0, -2.0), (2.0, 2.0, 2.0)], [], [(1, 3, 2, 0), (3, 7, 6, 2), (7, 5, 4, 6), (5, 1, 0, 4), (0, 2, 6, 4), (5, 7, 3, 1)])
me_cube_010.use_remesh_preserve_volume = False
me_cube_010.use_remesh_preserve_attributes = False
me_cube_010.use_mirror_vertex_groups = False
me_cube_010.update()
me_cube_014 = bpy.data.meshes.new('Cube.014')
me_cube_014.from_pydata([(-2.0, -2.0, -2.0), (-2.0, -2.0, 2.0), (-2.0, 2.0, -2.0), (-2.0, 2.0, 2.0), (2.0, -2.0, -2.0), (2.0, -2.0, 2.0), (2.0, 2.0, -2.0), (2.0, 2.0, 2.0)], [], [(1, 3, 2, 0), (3, 7, 6, 2), (7, 5, 4, 6), (5, 1, 0, 4), (0, 2, 6, 4), (5, 7, 3, 1)])
me_cube_014.use_remesh_preserve_volume = False
me_cube_014.use_remesh_preserve_attributes = False
me_cube_014.use_mirror_vertex_groups = False
me_cube_014.update()
me_cube_016 = bpy.data.meshes.new('Cube.016')
me_cube_016.from_pydata([(-2.0, -2.0, -2.0), (-2.0, -2.0, 2.0), (-2.0, 2.0, -2.0), (-2.0, 2.0, 2.0), (2.0, -2.0, -2.0), (2.0, -2.0, 2.0), (2.0, 2.0, -2.0), (2.0, 2.0, 2.0)], [], [(1, 3, 2, 0), (3, 7, 6, 2), (7, 5, 4, 6), (5, 1, 0, 4), (0, 2, 6, 4), (5, 7, 3, 1)])
me_cube_016.use_remesh_preserve_volume = False
me_cube_016.use_remesh_preserve_attributes = False
me_cube_016.use_mirror_vertex_groups = False
me_cube_016.update()
me_cube_017 = bpy.data.meshes.new('Cube.017')
me_cube_017.from_pydata([(-2.0, -2.0, -2.0), (-2.0, -2.0, 2.0), (-2.0, 2.0, -2.0), (-2.0, 2.0, 2.0), (2.0, -2.0, -2.0), (2.0, -2.0, 2.0), (2.0, 2.0, -2.0), (2.0, 2.0, 2.0)], [], [(1, 3, 2, 0), (3, 7, 6, 2), (7, 5, 4, 6), (5, 1, 0, 4), (0, 2, 6, 4), (5, 7, 3, 1)])
me_cube_017.use_remesh_preserve_volume = False
me_cube_017.use_remesh_preserve_attributes = False
me_cube_017.use_mirror_vertex_groups = False
me_cube_017.update()
me_cube_018 = bpy.data.meshes.new('Cube.018')
me_cube_018.from_pydata([(-2.0, -2.0, -2.0), (-2.0, -2.0, 2.0), (-2.0, 2.0, -2.0), (-2.0, 2.0, 2.0), (2.0, -2.0, -2.0), (2.0, -2.0, 2.0), (2.0, 2.0, -2.0), (2.0, 2.0, 2.0)], [], [(1, 3, 2, 0), (3, 7, 6, 2), (7, 5, 4, 6), (5, 1, 0, 4), (0, 2, 6, 4), (5, 7, 3, 1)])
me_cube_018.use_remesh_preserve_volume = False
me_cube_018.use_remesh_preserve_attributes = False
me_cube_018.use_mirror_vertex_groups = False
me_cube_018.update()
me_cube_019 = bpy.data.meshes.new('Cube.019')
me_cube_019.from_pydata([(-2.0, -2.0, -2.0), (-2.0, -2.0, 2.0), (-2.0, 2.0, -2.0), (-2.0, 2.0, 2.0), (2.0, -2.0, -2.0), (2.0, -2.0, 2.0), (2.0, 2.0, -2.0), (2.0, 2.0, 2.0)], [], [(1, 3, 2, 0), (3, 7, 6, 2), (7, 5, 4, 6), (5, 1, 0, 4), (0, 2, 6, 4), (5, 7, 3, 1)])
me_cube_019.use_remesh_preserve_volume = False
me_cube_019.use_remesh_preserve_attributes = False
me_cube_019.use_mirror_vertex_groups = False
me_cube_019.update()
arm_armature = bpy.data.armatures.new('Armature')  # bones are not reproduced

# ---- objects
ob_metarig = bpy.data.objects.new('metarig', arm_armature)
ob_sphere = bpy.data.objects.new('Sphere', me_sphere)
ob_cube_002 = bpy.data.objects.new('Cube.002', me_cube_003)
ob_cube_001 = bpy.data.objects.new('Cube.001', me_cube_002)
ob_cube_005 = bpy.data.objects.new('Cube.005', me_cube_007)
ob_cube_006 = bpy.data.objects.new('Cube.006', me_cube_008)
ob_cube_008 = bpy.data.objects.new('Cube.008', me_cube_010)
ob_cube_000 = bpy.data.objects.new('Cube.000', me_cube_014)
ob_cube_003 = bpy.data.objects.new('Cube.003', me_cube_016)
ob_cube_004 = bpy.data.objects.new('Cube.004', me_cube_017)
ob_cube_007 = bpy.data.objects.new('Cube.007', me_cube_018)
ob_cube_009 = bpy.data.objects.new('Cube.009', me_cube_019)

# ---- transforms, parenting, visibility, modifiers, constraints
ob_metarig.location = (0.0, 0.0, 0.0)
ob_metarig.rotation_euler = (0.0, -0.0, 3.142)
ob_metarig.scale = (1.0, 1.0, 1.688)
ob_metarig.show_in_front = True
ob_metarig.lineart.crease_threshold = 0.0
ob_sphere.location = (0.0, 0.0, 3.25)
ob_sphere.scale = (0.15, 0.15, 0.15)
ob_sphere.lineart.crease_threshold = 0.0
_vg = ob_sphere.vertex_groups.new(name='hips')
_vg = ob_sphere.vertex_groups.new(name='spine')
_vg = ob_sphere.vertex_groups.new(name='chest')
_vg = ob_sphere.vertex_groups.new(name='neck')
_vg = ob_sphere.vertex_groups.new(name='head')
_vg = ob_sphere.vertex_groups.new(name='shoulder.L')
_vg = ob_sphere.vertex_groups.new(name='upper_arm.L')
_vg = ob_sphere.vertex_groups.new(name='forearm.L')
_vg = ob_sphere.vertex_groups.new(name='hand.L')
_vg = ob_sphere.vertex_groups.new(name='palm.01.L')
_vg = ob_sphere.vertex_groups.new(name='f_index.01.L')
_vg = ob_sphere.vertex_groups.new(name='f_index.02.L')
_vg = ob_sphere.vertex_groups.new(name='f_index.03.L')
_vg = ob_sphere.vertex_groups.new(name='thumb.01.L')
_vg = ob_sphere.vertex_groups.new(name='thumb.02.L')
_vg = ob_sphere.vertex_groups.new(name='thumb.03.L')
_vg = ob_sphere.vertex_groups.new(name='palm.02.L')
_vg = ob_sphere.vertex_groups.new(name='f_middle.01.L')
_vg = ob_sphere.vertex_groups.new(name='f_middle.02.L')
_vg = ob_sphere.vertex_groups.new(name='f_middle.03.L')
_vg = ob_sphere.vertex_groups.new(name='palm.03.L')
_vg = ob_sphere.vertex_groups.new(name='f_ring.01.L')
_vg = ob_sphere.vertex_groups.new(name='f_ring.02.L')
_vg = ob_sphere.vertex_groups.new(name='f_ring.03.L')
_vg = ob_sphere.vertex_groups.new(name='palm.04.L')
_vg = ob_sphere.vertex_groups.new(name='f_pinky.01.L')
_vg = ob_sphere.vertex_groups.new(name='f_pinky.02.L')
_vg = ob_sphere.vertex_groups.new(name='f_pinky.03.L')
_vg = ob_sphere.vertex_groups.new(name='shoulder.R')
_vg = ob_sphere.vertex_groups.new(name='upper_arm.R')
_vg = ob_sphere.vertex_groups.new(name='forearm.R')
_vg = ob_sphere.vertex_groups.new(name='hand.R')
_vg = ob_sphere.vertex_groups.new(name='palm.01.R')
_vg = ob_sphere.vertex_groups.new(name='f_index.01.R')
_vg = ob_sphere.vertex_groups.new(name='f_index.02.R')
_vg = ob_sphere.vertex_groups.new(name='f_index.03.R')
_vg = ob_sphere.vertex_groups.new(name='thumb.01.R')
_vg = ob_sphere.vertex_groups.new(name='thumb.02.R')
_vg = ob_sphere.vertex_groups.new(name='thumb.03.R')
_vg = ob_sphere.vertex_groups.new(name='palm.02.R')
_vg = ob_sphere.vertex_groups.new(name='f_middle.01.R')
_vg = ob_sphere.vertex_groups.new(name='f_middle.02.R')
_vg = ob_sphere.vertex_groups.new(name='f_middle.03.R')
_vg = ob_sphere.vertex_groups.new(name='palm.03.R')
_vg = ob_sphere.vertex_groups.new(name='f_ring.01.R')
_vg = ob_sphere.vertex_groups.new(name='f_ring.02.R')
_vg = ob_sphere.vertex_groups.new(name='f_ring.03.R')
_vg = ob_sphere.vertex_groups.new(name='palm.04.R')
_vg = ob_sphere.vertex_groups.new(name='f_pinky.01.R')
_vg = ob_sphere.vertex_groups.new(name='f_pinky.02.R')
_vg = ob_sphere.vertex_groups.new(name='f_pinky.03.R')
_vg = ob_sphere.vertex_groups.new(name='thigh.L')
_vg = ob_sphere.vertex_groups.new(name='shin.L')
_vg = ob_sphere.vertex_groups.new(name='foot.L')
_vg = ob_sphere.vertex_groups.new(name='toe.L')
_vg = ob_sphere.vertex_groups.new(name='heel.L')
_vg = ob_sphere.vertex_groups.new(name='heel.02.L')
_vg = ob_sphere.vertex_groups.new(name='thigh.R')
_vg = ob_sphere.vertex_groups.new(name='shin.R')
_vg = ob_sphere.vertex_groups.new(name='foot.R')
_vg = ob_sphere.vertex_groups.new(name='toe.R')
_vg = ob_sphere.vertex_groups.new(name='heel.R')
_vg = ob_sphere.vertex_groups.new(name='heel.02.R')
ob_cube_002.location = (0.0, 0.0, 2.1)
ob_cube_002.scale = (0.17, 0.1, 0.35)
ob_cube_002.lineart.crease_threshold = 0.0
_vg = ob_cube_002.vertex_groups.new(name='hips')
_vg = ob_cube_002.vertex_groups.new(name='spine')
_vg = ob_cube_002.vertex_groups.new(name='chest')
_vg = ob_cube_002.vertex_groups.new(name='neck')
_vg = ob_cube_002.vertex_groups.new(name='head')
_vg = ob_cube_002.vertex_groups.new(name='shoulder.L')
_vg = ob_cube_002.vertex_groups.new(name='upper_arm.L')
_vg = ob_cube_002.vertex_groups.new(name='forearm.L')
_vg = ob_cube_002.vertex_groups.new(name='hand.L')
_vg = ob_cube_002.vertex_groups.new(name='palm.01.L')
_vg = ob_cube_002.vertex_groups.new(name='f_index.01.L')
_vg = ob_cube_002.vertex_groups.new(name='f_index.02.L')
_vg = ob_cube_002.vertex_groups.new(name='f_index.03.L')
_vg = ob_cube_002.vertex_groups.new(name='thumb.01.L')
_vg = ob_cube_002.vertex_groups.new(name='thumb.02.L')
_vg = ob_cube_002.vertex_groups.new(name='thumb.03.L')
_vg = ob_cube_002.vertex_groups.new(name='palm.02.L')
_vg = ob_cube_002.vertex_groups.new(name='f_middle.01.L')
_vg = ob_cube_002.vertex_groups.new(name='f_middle.02.L')
_vg = ob_cube_002.vertex_groups.new(name='f_middle.03.L')
_vg = ob_cube_002.vertex_groups.new(name='palm.03.L')
_vg = ob_cube_002.vertex_groups.new(name='f_ring.01.L')
_vg = ob_cube_002.vertex_groups.new(name='f_ring.02.L')
_vg = ob_cube_002.vertex_groups.new(name='f_ring.03.L')
_vg = ob_cube_002.vertex_groups.new(name='palm.04.L')
_vg = ob_cube_002.vertex_groups.new(name='f_pinky.01.L')
_vg = ob_cube_002.vertex_groups.new(name='f_pinky.02.L')
_vg = ob_cube_002.vertex_groups.new(name='f_pinky.03.L')
_vg = ob_cube_002.vertex_groups.new(name='shoulder.R')
_vg = ob_cube_002.vertex_groups.new(name='upper_arm.R')
_vg = ob_cube_002.vertex_groups.new(name='forearm.R')
_vg = ob_cube_002.vertex_groups.new(name='hand.R')
_vg = ob_cube_002.vertex_groups.new(name='palm.01.R')
_vg = ob_cube_002.vertex_groups.new(name='f_index.01.R')
_vg = ob_cube_002.vertex_groups.new(name='f_index.02.R')
_vg = ob_cube_002.vertex_groups.new(name='f_index.03.R')
_vg = ob_cube_002.vertex_groups.new(name='thumb.01.R')
_vg = ob_cube_002.vertex_groups.new(name='thumb.02.R')
_vg = ob_cube_002.vertex_groups.new(name='thumb.03.R')
_vg = ob_cube_002.vertex_groups.new(name='palm.02.R')
_vg = ob_cube_002.vertex_groups.new(name='f_middle.01.R')
_vg = ob_cube_002.vertex_groups.new(name='f_middle.02.R')
_vg = ob_cube_002.vertex_groups.new(name='f_middle.03.R')
_vg = ob_cube_002.vertex_groups.new(name='palm.03.R')
_vg = ob_cube_002.vertex_groups.new(name='f_ring.01.R')
_vg = ob_cube_002.vertex_groups.new(name='f_ring.02.R')
_vg = ob_cube_002.vertex_groups.new(name='f_ring.03.R')
_vg = ob_cube_002.vertex_groups.new(name='palm.04.R')
_vg = ob_cube_002.vertex_groups.new(name='f_pinky.01.R')
_vg = ob_cube_002.vertex_groups.new(name='f_pinky.02.R')
_vg = ob_cube_002.vertex_groups.new(name='f_pinky.03.R')
_vg = ob_cube_002.vertex_groups.new(name='thigh.L')
_vg = ob_cube_002.vertex_groups.new(name='shin.L')
_vg = ob_cube_002.vertex_groups.new(name='foot.L')
_vg = ob_cube_002.vertex_groups.new(name='toe.L')
_vg = ob_cube_002.vertex_groups.new(name='heel.L')
_vg = ob_cube_002.vertex_groups.new(name='heel.02.L')
_vg = ob_cube_002.vertex_groups.new(name='thigh.R')
_vg = ob_cube_002.vertex_groups.new(name='shin.R')
_vg = ob_cube_002.vertex_groups.new(name='foot.R')
_vg = ob_cube_002.vertex_groups.new(name='toe.R')
_vg = ob_cube_002.vertex_groups.new(name='heel.R')
_vg = ob_cube_002.vertex_groups.new(name='heel.02.R')
ob_cube_001.location = (0.6493, 0.0, 2.638)
ob_cube_001.rotation_euler = (0.0, -1.571, 0.0)
ob_cube_001.scale = (0.06, 0.06, 0.16)
ob_cube_001.lineart.crease_threshold = 0.0
_vg = ob_cube_001.vertex_groups.new(name='hips')
_vg = ob_cube_001.vertex_groups.new(name='spine')
_vg = ob_cube_001.vertex_groups.new(name='chest')
_vg = ob_cube_001.vertex_groups.new(name='neck')
_vg = ob_cube_001.vertex_groups.new(name='head')
_vg = ob_cube_001.vertex_groups.new(name='shoulder.L')
_vg = ob_cube_001.vertex_groups.new(name='upper_arm.L')
_vg = ob_cube_001.vertex_groups.new(name='forearm.L')
_vg = ob_cube_001.vertex_groups.new(name='hand.L')
_vg = ob_cube_001.vertex_groups.new(name='palm.01.L')
_vg = ob_cube_001.vertex_groups.new(name='f_index.01.L')
_vg = ob_cube_001.vertex_groups.new(name='f_index.02.L')
_vg = ob_cube_001.vertex_groups.new(name='f_index.03.L')
_vg = ob_cube_001.vertex_groups.new(name='thumb.01.L')
_vg = ob_cube_001.vertex_groups.new(name='thumb.02.L')
_vg = ob_cube_001.vertex_groups.new(name='thumb.03.L')
_vg = ob_cube_001.vertex_groups.new(name='palm.02.L')
_vg = ob_cube_001.vertex_groups.new(name='f_middle.01.L')
_vg = ob_cube_001.vertex_groups.new(name='f_middle.02.L')
_vg = ob_cube_001.vertex_groups.new(name='f_middle.03.L')
_vg = ob_cube_001.vertex_groups.new(name='palm.03.L')
_vg = ob_cube_001.vertex_groups.new(name='f_ring.01.L')
_vg = ob_cube_001.vertex_groups.new(name='f_ring.02.L')
_vg = ob_cube_001.vertex_groups.new(name='f_ring.03.L')
_vg = ob_cube_001.vertex_groups.new(name='palm.04.L')
_vg = ob_cube_001.vertex_groups.new(name='f_pinky.01.L')
_vg = ob_cube_001.vertex_groups.new(name='f_pinky.02.L')
_vg = ob_cube_001.vertex_groups.new(name='f_pinky.03.L')
_vg = ob_cube_001.vertex_groups.new(name='shoulder.R')
_vg = ob_cube_001.vertex_groups.new(name='upper_arm.R')
_vg = ob_cube_001.vertex_groups.new(name='forearm.R')
_vg = ob_cube_001.vertex_groups.new(name='hand.R')
_vg = ob_cube_001.vertex_groups.new(name='palm.01.R')
_vg = ob_cube_001.vertex_groups.new(name='f_index.01.R')
_vg = ob_cube_001.vertex_groups.new(name='f_index.02.R')
_vg = ob_cube_001.vertex_groups.new(name='f_index.03.R')
_vg = ob_cube_001.vertex_groups.new(name='thumb.01.R')
_vg = ob_cube_001.vertex_groups.new(name='thumb.02.R')
_vg = ob_cube_001.vertex_groups.new(name='thumb.03.R')
_vg = ob_cube_001.vertex_groups.new(name='palm.02.R')
_vg = ob_cube_001.vertex_groups.new(name='f_middle.01.R')
_vg = ob_cube_001.vertex_groups.new(name='f_middle.02.R')
_vg = ob_cube_001.vertex_groups.new(name='f_middle.03.R')
_vg = ob_cube_001.vertex_groups.new(name='palm.03.R')
_vg = ob_cube_001.vertex_groups.new(name='f_ring.01.R')
_vg = ob_cube_001.vertex_groups.new(name='f_ring.02.R')
_vg = ob_cube_001.vertex_groups.new(name='f_ring.03.R')
_vg = ob_cube_001.vertex_groups.new(name='palm.04.R')
_vg = ob_cube_001.vertex_groups.new(name='f_pinky.01.R')
_vg = ob_cube_001.vertex_groups.new(name='f_pinky.02.R')
_vg = ob_cube_001.vertex_groups.new(name='f_pinky.03.R')
_vg = ob_cube_001.vertex_groups.new(name='thigh.L')
_vg = ob_cube_001.vertex_groups.new(name='shin.L')
_vg = ob_cube_001.vertex_groups.new(name='foot.L')
_vg = ob_cube_001.vertex_groups.new(name='toe.L')
_vg = ob_cube_001.vertex_groups.new(name='heel.L')
_vg = ob_cube_001.vertex_groups.new(name='heel.02.L')
_vg = ob_cube_001.vertex_groups.new(name='thigh.R')
_vg = ob_cube_001.vertex_groups.new(name='shin.R')
_vg = ob_cube_001.vertex_groups.new(name='foot.R')
_vg = ob_cube_001.vertex_groups.new(name='toe.R')
_vg = ob_cube_001.vertex_groups.new(name='heel.R')
_vg = ob_cube_001.vertex_groups.new(name='heel.02.R')
ob_cube_005.location = (0.0, 0.0, 2.9)
ob_cube_005.scale = (0.03312, 0.03335, 0.05)
ob_cube_005.lineart.crease_threshold = 0.0
_vg = ob_cube_005.vertex_groups.new(name='hips')
_vg = ob_cube_005.vertex_groups.new(name='spine')
_vg = ob_cube_005.vertex_groups.new(name='chest')
_vg = ob_cube_005.vertex_groups.new(name='neck')
_vg = ob_cube_005.vertex_groups.new(name='head')
_vg = ob_cube_005.vertex_groups.new(name='shoulder.L')
_vg = ob_cube_005.vertex_groups.new(name='upper_arm.L')
_vg = ob_cube_005.vertex_groups.new(name='forearm.L')
_vg = ob_cube_005.vertex_groups.new(name='hand.L')
_vg = ob_cube_005.vertex_groups.new(name='palm.01.L')
_vg = ob_cube_005.vertex_groups.new(name='f_index.01.L')
_vg = ob_cube_005.vertex_groups.new(name='f_index.02.L')
_vg = ob_cube_005.vertex_groups.new(name='f_index.03.L')
_vg = ob_cube_005.vertex_groups.new(name='thumb.01.L')
_vg = ob_cube_005.vertex_groups.new(name='thumb.02.L')
_vg = ob_cube_005.vertex_groups.new(name='thumb.03.L')
_vg = ob_cube_005.vertex_groups.new(name='palm.02.L')
_vg = ob_cube_005.vertex_groups.new(name='f_middle.01.L')
_vg = ob_cube_005.vertex_groups.new(name='f_middle.02.L')
_vg = ob_cube_005.vertex_groups.new(name='f_middle.03.L')
_vg = ob_cube_005.vertex_groups.new(name='palm.03.L')
_vg = ob_cube_005.vertex_groups.new(name='f_ring.01.L')
_vg = ob_cube_005.vertex_groups.new(name='f_ring.02.L')
_vg = ob_cube_005.vertex_groups.new(name='f_ring.03.L')
_vg = ob_cube_005.vertex_groups.new(name='palm.04.L')
_vg = ob_cube_005.vertex_groups.new(name='f_pinky.01.L')
_vg = ob_cube_005.vertex_groups.new(name='f_pinky.02.L')
_vg = ob_cube_005.vertex_groups.new(name='f_pinky.03.L')
_vg = ob_cube_005.vertex_groups.new(name='shoulder.R')
_vg = ob_cube_005.vertex_groups.new(name='upper_arm.R')
_vg = ob_cube_005.vertex_groups.new(name='forearm.R')
_vg = ob_cube_005.vertex_groups.new(name='hand.R')
_vg = ob_cube_005.vertex_groups.new(name='palm.01.R')
_vg = ob_cube_005.vertex_groups.new(name='f_index.01.R')
_vg = ob_cube_005.vertex_groups.new(name='f_index.02.R')
_vg = ob_cube_005.vertex_groups.new(name='f_index.03.R')
_vg = ob_cube_005.vertex_groups.new(name='thumb.01.R')
_vg = ob_cube_005.vertex_groups.new(name='thumb.02.R')
_vg = ob_cube_005.vertex_groups.new(name='thumb.03.R')
_vg = ob_cube_005.vertex_groups.new(name='palm.02.R')
_vg = ob_cube_005.vertex_groups.new(name='f_middle.01.R')
_vg = ob_cube_005.vertex_groups.new(name='f_middle.02.R')
_vg = ob_cube_005.vertex_groups.new(name='f_middle.03.R')
_vg = ob_cube_005.vertex_groups.new(name='palm.03.R')
_vg = ob_cube_005.vertex_groups.new(name='f_ring.01.R')
_vg = ob_cube_005.vertex_groups.new(name='f_ring.02.R')
_vg = ob_cube_005.vertex_groups.new(name='f_ring.03.R')
_vg = ob_cube_005.vertex_groups.new(name='palm.04.R')
_vg = ob_cube_005.vertex_groups.new(name='f_pinky.01.R')
_vg = ob_cube_005.vertex_groups.new(name='f_pinky.02.R')
_vg = ob_cube_005.vertex_groups.new(name='f_pinky.03.R')
_vg = ob_cube_005.vertex_groups.new(name='thigh.L')
_vg = ob_cube_005.vertex_groups.new(name='shin.L')
_vg = ob_cube_005.vertex_groups.new(name='foot.L')
_vg = ob_cube_005.vertex_groups.new(name='toe.L')
_vg = ob_cube_005.vertex_groups.new(name='heel.L')
_vg = ob_cube_005.vertex_groups.new(name='heel.02.L')
_vg = ob_cube_005.vertex_groups.new(name='thigh.R')
_vg = ob_cube_005.vertex_groups.new(name='shin.R')
_vg = ob_cube_005.vertex_groups.new(name='foot.R')
_vg = ob_cube_005.vertex_groups.new(name='toe.R')
_vg = ob_cube_005.vertex_groups.new(name='heel.R')
_vg = ob_cube_005.vertex_groups.new(name='heel.02.R')
ob_cube_006.location = (0.1936, 0.0, 1.04)
ob_cube_006.scale = (0.07, 0.07, 0.1802)
ob_cube_006.lineart.crease_threshold = 0.0
_vg = ob_cube_006.vertex_groups.new(name='hips')
_vg = ob_cube_006.vertex_groups.new(name='spine')
_vg = ob_cube_006.vertex_groups.new(name='chest')
_vg = ob_cube_006.vertex_groups.new(name='neck')
_vg = ob_cube_006.vertex_groups.new(name='head')
_vg = ob_cube_006.vertex_groups.new(name='shoulder.L')
_vg = ob_cube_006.vertex_groups.new(name='upper_arm.L')
_vg = ob_cube_006.vertex_groups.new(name='forearm.L')
_vg = ob_cube_006.vertex_groups.new(name='hand.L')
_vg = ob_cube_006.vertex_groups.new(name='palm.01.L')
_vg = ob_cube_006.vertex_groups.new(name='f_index.01.L')
_vg = ob_cube_006.vertex_groups.new(name='f_index.02.L')
_vg = ob_cube_006.vertex_groups.new(name='f_index.03.L')
_vg = ob_cube_006.vertex_groups.new(name='thumb.01.L')
_vg = ob_cube_006.vertex_groups.new(name='thumb.02.L')
_vg = ob_cube_006.vertex_groups.new(name='thumb.03.L')
_vg = ob_cube_006.vertex_groups.new(name='palm.02.L')
_vg = ob_cube_006.vertex_groups.new(name='f_middle.01.L')
_vg = ob_cube_006.vertex_groups.new(name='f_middle.02.L')
_vg = ob_cube_006.vertex_groups.new(name='f_middle.03.L')
_vg = ob_cube_006.vertex_groups.new(name='palm.03.L')
_vg = ob_cube_006.vertex_groups.new(name='f_ring.01.L')
_vg = ob_cube_006.vertex_groups.new(name='f_ring.02.L')
_vg = ob_cube_006.vertex_groups.new(name='f_ring.03.L')
_vg = ob_cube_006.vertex_groups.new(name='palm.04.L')
_vg = ob_cube_006.vertex_groups.new(name='f_pinky.01.L')
_vg = ob_cube_006.vertex_groups.new(name='f_pinky.02.L')
_vg = ob_cube_006.vertex_groups.new(name='f_pinky.03.L')
_vg = ob_cube_006.vertex_groups.new(name='shoulder.R')
_vg = ob_cube_006.vertex_groups.new(name='upper_arm.R')
_vg = ob_cube_006.vertex_groups.new(name='forearm.R')
_vg = ob_cube_006.vertex_groups.new(name='hand.R')
_vg = ob_cube_006.vertex_groups.new(name='palm.01.R')
_vg = ob_cube_006.vertex_groups.new(name='f_index.01.R')
_vg = ob_cube_006.vertex_groups.new(name='f_index.02.R')
_vg = ob_cube_006.vertex_groups.new(name='f_index.03.R')
_vg = ob_cube_006.vertex_groups.new(name='thumb.01.R')
_vg = ob_cube_006.vertex_groups.new(name='thumb.02.R')
_vg = ob_cube_006.vertex_groups.new(name='thumb.03.R')
_vg = ob_cube_006.vertex_groups.new(name='palm.02.R')
_vg = ob_cube_006.vertex_groups.new(name='f_middle.01.R')
_vg = ob_cube_006.vertex_groups.new(name='f_middle.02.R')
_vg = ob_cube_006.vertex_groups.new(name='f_middle.03.R')
_vg = ob_cube_006.vertex_groups.new(name='palm.03.R')
_vg = ob_cube_006.vertex_groups.new(name='f_ring.01.R')
_vg = ob_cube_006.vertex_groups.new(name='f_ring.02.R')
_vg = ob_cube_006.vertex_groups.new(name='f_ring.03.R')
_vg = ob_cube_006.vertex_groups.new(name='palm.04.R')
_vg = ob_cube_006.vertex_groups.new(name='f_pinky.01.R')
_vg = ob_cube_006.vertex_groups.new(name='f_pinky.02.R')
_vg = ob_cube_006.vertex_groups.new(name='f_pinky.03.R')
_vg = ob_cube_006.vertex_groups.new(name='thigh.L')
_vg = ob_cube_006.vertex_groups.new(name='shin.L')
_vg = ob_cube_006.vertex_groups.new(name='foot.L')
_vg = ob_cube_006.vertex_groups.new(name='toe.L')
_vg = ob_cube_006.vertex_groups.new(name='heel.L')
_vg = ob_cube_006.vertex_groups.new(name='heel.02.L')
_vg = ob_cube_006.vertex_groups.new(name='thigh.R')
_vg = ob_cube_006.vertex_groups.new(name='shin.R')
_vg = ob_cube_006.vertex_groups.new(name='foot.R')
_vg = ob_cube_006.vertex_groups.new(name='toe.R')
_vg = ob_cube_006.vertex_groups.new(name='heel.R')
_vg = ob_cube_006.vertex_groups.new(name='heel.02.R')
ob_cube_008.location = (0.194, 0.0, 0.34)
ob_cube_008.scale = (0.065, 0.06547, 0.17)
ob_cube_008.lineart.crease_threshold = 0.0
_vg = ob_cube_008.vertex_groups.new(name='hips')
_vg = ob_cube_008.vertex_groups.new(name='spine')
_vg = ob_cube_008.vertex_groups.new(name='chest')
_vg = ob_cube_008.vertex_groups.new(name='neck')
_vg = ob_cube_008.vertex_groups.new(name='head')
_vg = ob_cube_008.vertex_groups.new(name='shoulder.L')
_vg = ob_cube_008.vertex_groups.new(name='upper_arm.L')
_vg = ob_cube_008.vertex_groups.new(name='forearm.L')
_vg = ob_cube_008.vertex_groups.new(name='hand.L')
_vg = ob_cube_008.vertex_groups.new(name='palm.01.L')
_vg = ob_cube_008.vertex_groups.new(name='f_index.01.L')
_vg = ob_cube_008.vertex_groups.new(name='f_index.02.L')
_vg = ob_cube_008.vertex_groups.new(name='f_index.03.L')
_vg = ob_cube_008.vertex_groups.new(name='thumb.01.L')
_vg = ob_cube_008.vertex_groups.new(name='thumb.02.L')
_vg = ob_cube_008.vertex_groups.new(name='thumb.03.L')
_vg = ob_cube_008.vertex_groups.new(name='palm.02.L')
_vg = ob_cube_008.vertex_groups.new(name='f_middle.01.L')
_vg = ob_cube_008.vertex_groups.new(name='f_middle.02.L')
_vg = ob_cube_008.vertex_groups.new(name='f_middle.03.L')
_vg = ob_cube_008.vertex_groups.new(name='palm.03.L')
_vg = ob_cube_008.vertex_groups.new(name='f_ring.01.L')
_vg = ob_cube_008.vertex_groups.new(name='f_ring.02.L')
_vg = ob_cube_008.vertex_groups.new(name='f_ring.03.L')
_vg = ob_cube_008.vertex_groups.new(name='palm.04.L')
_vg = ob_cube_008.vertex_groups.new(name='f_pinky.01.L')
_vg = ob_cube_008.vertex_groups.new(name='f_pinky.02.L')
_vg = ob_cube_008.vertex_groups.new(name='f_pinky.03.L')
_vg = ob_cube_008.vertex_groups.new(name='shoulder.R')
_vg = ob_cube_008.vertex_groups.new(name='upper_arm.R')
_vg = ob_cube_008.vertex_groups.new(name='forearm.R')
_vg = ob_cube_008.vertex_groups.new(name='hand.R')
_vg = ob_cube_008.vertex_groups.new(name='palm.01.R')
_vg = ob_cube_008.vertex_groups.new(name='f_index.01.R')
_vg = ob_cube_008.vertex_groups.new(name='f_index.02.R')
_vg = ob_cube_008.vertex_groups.new(name='f_index.03.R')
_vg = ob_cube_008.vertex_groups.new(name='thumb.01.R')
_vg = ob_cube_008.vertex_groups.new(name='thumb.02.R')
_vg = ob_cube_008.vertex_groups.new(name='thumb.03.R')
_vg = ob_cube_008.vertex_groups.new(name='palm.02.R')
_vg = ob_cube_008.vertex_groups.new(name='f_middle.01.R')
_vg = ob_cube_008.vertex_groups.new(name='f_middle.02.R')
_vg = ob_cube_008.vertex_groups.new(name='f_middle.03.R')
_vg = ob_cube_008.vertex_groups.new(name='palm.03.R')
_vg = ob_cube_008.vertex_groups.new(name='f_ring.01.R')
_vg = ob_cube_008.vertex_groups.new(name='f_ring.02.R')
_vg = ob_cube_008.vertex_groups.new(name='f_ring.03.R')
_vg = ob_cube_008.vertex_groups.new(name='palm.04.R')
_vg = ob_cube_008.vertex_groups.new(name='f_pinky.01.R')
_vg = ob_cube_008.vertex_groups.new(name='f_pinky.02.R')
_vg = ob_cube_008.vertex_groups.new(name='f_pinky.03.R')
_vg = ob_cube_008.vertex_groups.new(name='thigh.L')
_vg = ob_cube_008.vertex_groups.new(name='shin.L')
_vg = ob_cube_008.vertex_groups.new(name='foot.L')
_vg = ob_cube_008.vertex_groups.new(name='toe.L')
_vg = ob_cube_008.vertex_groups.new(name='heel.L')
_vg = ob_cube_008.vertex_groups.new(name='heel.02.L')
_vg = ob_cube_008.vertex_groups.new(name='thigh.R')
_vg = ob_cube_008.vertex_groups.new(name='shin.R')
_vg = ob_cube_008.vertex_groups.new(name='foot.R')
_vg = ob_cube_008.vertex_groups.new(name='toe.R')
_vg = ob_cube_008.vertex_groups.new(name='heel.R')
_vg = ob_cube_008.vertex_groups.new(name='heel.02.R')
ob_cube_000.location = (1.269, 0.0, 2.64)
ob_cube_000.rotation_euler = (0.0, -1.571, 0.0)
ob_cube_000.scale = (0.06, 0.06, 0.15)
ob_cube_000.lineart.crease_threshold = 0.0
_vg = ob_cube_000.vertex_groups.new(name='hips')
_vg = ob_cube_000.vertex_groups.new(name='spine')
_vg = ob_cube_000.vertex_groups.new(name='chest')
_vg = ob_cube_000.vertex_groups.new(name='neck')
_vg = ob_cube_000.vertex_groups.new(name='head')
_vg = ob_cube_000.vertex_groups.new(name='shoulder.L')
_vg = ob_cube_000.vertex_groups.new(name='upper_arm.L')
_vg = ob_cube_000.vertex_groups.new(name='forearm.L')
_vg = ob_cube_000.vertex_groups.new(name='hand.L')
_vg = ob_cube_000.vertex_groups.new(name='palm.01.L')
_vg = ob_cube_000.vertex_groups.new(name='f_index.01.L')
_vg = ob_cube_000.vertex_groups.new(name='f_index.02.L')
_vg = ob_cube_000.vertex_groups.new(name='f_index.03.L')
_vg = ob_cube_000.vertex_groups.new(name='thumb.01.L')
_vg = ob_cube_000.vertex_groups.new(name='thumb.02.L')
_vg = ob_cube_000.vertex_groups.new(name='thumb.03.L')
_vg = ob_cube_000.vertex_groups.new(name='palm.02.L')
_vg = ob_cube_000.vertex_groups.new(name='f_middle.01.L')
_vg = ob_cube_000.vertex_groups.new(name='f_middle.02.L')
_vg = ob_cube_000.vertex_groups.new(name='f_middle.03.L')
_vg = ob_cube_000.vertex_groups.new(name='palm.03.L')
_vg = ob_cube_000.vertex_groups.new(name='f_ring.01.L')
_vg = ob_cube_000.vertex_groups.new(name='f_ring.02.L')
_vg = ob_cube_000.vertex_groups.new(name='f_ring.03.L')
_vg = ob_cube_000.vertex_groups.new(name='palm.04.L')
_vg = ob_cube_000.vertex_groups.new(name='f_pinky.01.L')
_vg = ob_cube_000.vertex_groups.new(name='f_pinky.02.L')
_vg = ob_cube_000.vertex_groups.new(name='f_pinky.03.L')
_vg = ob_cube_000.vertex_groups.new(name='shoulder.R')
_vg = ob_cube_000.vertex_groups.new(name='upper_arm.R')
_vg = ob_cube_000.vertex_groups.new(name='forearm.R')
_vg = ob_cube_000.vertex_groups.new(name='hand.R')
_vg = ob_cube_000.vertex_groups.new(name='palm.01.R')
_vg = ob_cube_000.vertex_groups.new(name='f_index.01.R')
_vg = ob_cube_000.vertex_groups.new(name='f_index.02.R')
_vg = ob_cube_000.vertex_groups.new(name='f_index.03.R')
_vg = ob_cube_000.vertex_groups.new(name='thumb.01.R')
_vg = ob_cube_000.vertex_groups.new(name='thumb.02.R')
_vg = ob_cube_000.vertex_groups.new(name='thumb.03.R')
_vg = ob_cube_000.vertex_groups.new(name='palm.02.R')
_vg = ob_cube_000.vertex_groups.new(name='f_middle.01.R')
_vg = ob_cube_000.vertex_groups.new(name='f_middle.02.R')
_vg = ob_cube_000.vertex_groups.new(name='f_middle.03.R')
_vg = ob_cube_000.vertex_groups.new(name='palm.03.R')
_vg = ob_cube_000.vertex_groups.new(name='f_ring.01.R')
_vg = ob_cube_000.vertex_groups.new(name='f_ring.02.R')
_vg = ob_cube_000.vertex_groups.new(name='f_ring.03.R')
_vg = ob_cube_000.vertex_groups.new(name='palm.04.R')
_vg = ob_cube_000.vertex_groups.new(name='f_pinky.01.R')
_vg = ob_cube_000.vertex_groups.new(name='f_pinky.02.R')
_vg = ob_cube_000.vertex_groups.new(name='f_pinky.03.R')
_vg = ob_cube_000.vertex_groups.new(name='thigh.L')
_vg = ob_cube_000.vertex_groups.new(name='shin.L')
_vg = ob_cube_000.vertex_groups.new(name='foot.L')
_vg = ob_cube_000.vertex_groups.new(name='toe.L')
_vg = ob_cube_000.vertex_groups.new(name='heel.L')
_vg = ob_cube_000.vertex_groups.new(name='heel.02.L')
_vg = ob_cube_000.vertex_groups.new(name='thigh.R')
_vg = ob_cube_000.vertex_groups.new(name='shin.R')
_vg = ob_cube_000.vertex_groups.new(name='foot.R')
_vg = ob_cube_000.vertex_groups.new(name='toe.R')
_vg = ob_cube_000.vertex_groups.new(name='heel.R')
_vg = ob_cube_000.vertex_groups.new(name='heel.02.R')
ob_cube_003.location = (-1.237, -1.172e-08, 2.654)
ob_cube_003.rotation_euler = (-3.142, -1.571, 0.0)
ob_cube_003.scale = (0.06, 0.06, 0.15)
ob_cube_003.lineart.crease_threshold = 0.0
_vg = ob_cube_003.vertex_groups.new(name='hips')
_vg = ob_cube_003.vertex_groups.new(name='spine')
_vg = ob_cube_003.vertex_groups.new(name='chest')
_vg = ob_cube_003.vertex_groups.new(name='neck')
_vg = ob_cube_003.vertex_groups.new(name='head')
_vg = ob_cube_003.vertex_groups.new(name='shoulder.L')
_vg = ob_cube_003.vertex_groups.new(name='upper_arm.L')
_vg = ob_cube_003.vertex_groups.new(name='forearm.L')
_vg = ob_cube_003.vertex_groups.new(name='hand.L')
_vg = ob_cube_003.vertex_groups.new(name='palm.01.L')
_vg = ob_cube_003.vertex_groups.new(name='f_index.01.L')
_vg = ob_cube_003.vertex_groups.new(name='f_index.02.L')
_vg = ob_cube_003.vertex_groups.new(name='f_index.03.L')
_vg = ob_cube_003.vertex_groups.new(name='thumb.01.L')
_vg = ob_cube_003.vertex_groups.new(name='thumb.02.L')
_vg = ob_cube_003.vertex_groups.new(name='thumb.03.L')
_vg = ob_cube_003.vertex_groups.new(name='palm.02.L')
_vg = ob_cube_003.vertex_groups.new(name='f_middle.01.L')
_vg = ob_cube_003.vertex_groups.new(name='f_middle.02.L')
_vg = ob_cube_003.vertex_groups.new(name='f_middle.03.L')
_vg = ob_cube_003.vertex_groups.new(name='palm.03.L')
_vg = ob_cube_003.vertex_groups.new(name='f_ring.01.L')
_vg = ob_cube_003.vertex_groups.new(name='f_ring.02.L')
_vg = ob_cube_003.vertex_groups.new(name='f_ring.03.L')
_vg = ob_cube_003.vertex_groups.new(name='palm.04.L')
_vg = ob_cube_003.vertex_groups.new(name='f_pinky.01.L')
_vg = ob_cube_003.vertex_groups.new(name='f_pinky.02.L')
_vg = ob_cube_003.vertex_groups.new(name='f_pinky.03.L')
_vg = ob_cube_003.vertex_groups.new(name='shoulder.R')
_vg = ob_cube_003.vertex_groups.new(name='upper_arm.R')
_vg = ob_cube_003.vertex_groups.new(name='forearm.R')
_vg = ob_cube_003.vertex_groups.new(name='hand.R')
_vg = ob_cube_003.vertex_groups.new(name='palm.01.R')
_vg = ob_cube_003.vertex_groups.new(name='f_index.01.R')
_vg = ob_cube_003.vertex_groups.new(name='f_index.02.R')
_vg = ob_cube_003.vertex_groups.new(name='f_index.03.R')
_vg = ob_cube_003.vertex_groups.new(name='thumb.01.R')
_vg = ob_cube_003.vertex_groups.new(name='thumb.02.R')
_vg = ob_cube_003.vertex_groups.new(name='thumb.03.R')
_vg = ob_cube_003.vertex_groups.new(name='palm.02.R')
_vg = ob_cube_003.vertex_groups.new(name='f_middle.01.R')
_vg = ob_cube_003.vertex_groups.new(name='f_middle.02.R')
_vg = ob_cube_003.vertex_groups.new(name='f_middle.03.R')
_vg = ob_cube_003.vertex_groups.new(name='palm.03.R')
_vg = ob_cube_003.vertex_groups.new(name='f_ring.01.R')
_vg = ob_cube_003.vertex_groups.new(name='f_ring.02.R')
_vg = ob_cube_003.vertex_groups.new(name='f_ring.03.R')
_vg = ob_cube_003.vertex_groups.new(name='palm.04.R')
_vg = ob_cube_003.vertex_groups.new(name='f_pinky.01.R')
_vg = ob_cube_003.vertex_groups.new(name='f_pinky.02.R')
_vg = ob_cube_003.vertex_groups.new(name='f_pinky.03.R')
_vg = ob_cube_003.vertex_groups.new(name='thigh.L')
_vg = ob_cube_003.vertex_groups.new(name='shin.L')
_vg = ob_cube_003.vertex_groups.new(name='foot.L')
_vg = ob_cube_003.vertex_groups.new(name='toe.L')
_vg = ob_cube_003.vertex_groups.new(name='heel.L')
_vg = ob_cube_003.vertex_groups.new(name='heel.02.L')
_vg = ob_cube_003.vertex_groups.new(name='thigh.R')
_vg = ob_cube_003.vertex_groups.new(name='shin.R')
_vg = ob_cube_003.vertex_groups.new(name='foot.R')
_vg = ob_cube_003.vertex_groups.new(name='toe.R')
_vg = ob_cube_003.vertex_groups.new(name='heel.R')
_vg = ob_cube_003.vertex_groups.new(name='heel.02.R')
ob_cube_004.location = (-0.6173, -1.162e-08, 2.652)
ob_cube_004.rotation_euler = (-3.142, -1.571, 0.0)
ob_cube_004.scale = (0.06, 0.06, 0.16)
ob_cube_004.lineart.crease_threshold = 0.0
_vg = ob_cube_004.vertex_groups.new(name='hips')
_vg = ob_cube_004.vertex_groups.new(name='spine')
_vg = ob_cube_004.vertex_groups.new(name='chest')
_vg = ob_cube_004.vertex_groups.new(name='neck')
_vg = ob_cube_004.vertex_groups.new(name='head')
_vg = ob_cube_004.vertex_groups.new(name='shoulder.L')
_vg = ob_cube_004.vertex_groups.new(name='upper_arm.L')
_vg = ob_cube_004.vertex_groups.new(name='forearm.L')
_vg = ob_cube_004.vertex_groups.new(name='hand.L')
_vg = ob_cube_004.vertex_groups.new(name='palm.01.L')
_vg = ob_cube_004.vertex_groups.new(name='f_index.01.L')
_vg = ob_cube_004.vertex_groups.new(name='f_index.02.L')
_vg = ob_cube_004.vertex_groups.new(name='f_index.03.L')
_vg = ob_cube_004.vertex_groups.new(name='thumb.01.L')
_vg = ob_cube_004.vertex_groups.new(name='thumb.02.L')
_vg = ob_cube_004.vertex_groups.new(name='thumb.03.L')
_vg = ob_cube_004.vertex_groups.new(name='palm.02.L')
_vg = ob_cube_004.vertex_groups.new(name='f_middle.01.L')
_vg = ob_cube_004.vertex_groups.new(name='f_middle.02.L')
_vg = ob_cube_004.vertex_groups.new(name='f_middle.03.L')
_vg = ob_cube_004.vertex_groups.new(name='palm.03.L')
_vg = ob_cube_004.vertex_groups.new(name='f_ring.01.L')
_vg = ob_cube_004.vertex_groups.new(name='f_ring.02.L')
_vg = ob_cube_004.vertex_groups.new(name='f_ring.03.L')
_vg = ob_cube_004.vertex_groups.new(name='palm.04.L')
_vg = ob_cube_004.vertex_groups.new(name='f_pinky.01.L')
_vg = ob_cube_004.vertex_groups.new(name='f_pinky.02.L')
_vg = ob_cube_004.vertex_groups.new(name='f_pinky.03.L')
_vg = ob_cube_004.vertex_groups.new(name='shoulder.R')
_vg = ob_cube_004.vertex_groups.new(name='upper_arm.R')
_vg = ob_cube_004.vertex_groups.new(name='forearm.R')
_vg = ob_cube_004.vertex_groups.new(name='hand.R')
_vg = ob_cube_004.vertex_groups.new(name='palm.01.R')
_vg = ob_cube_004.vertex_groups.new(name='f_index.01.R')
_vg = ob_cube_004.vertex_groups.new(name='f_index.02.R')
_vg = ob_cube_004.vertex_groups.new(name='f_index.03.R')
_vg = ob_cube_004.vertex_groups.new(name='thumb.01.R')
_vg = ob_cube_004.vertex_groups.new(name='thumb.02.R')
_vg = ob_cube_004.vertex_groups.new(name='thumb.03.R')
_vg = ob_cube_004.vertex_groups.new(name='palm.02.R')
_vg = ob_cube_004.vertex_groups.new(name='f_middle.01.R')
_vg = ob_cube_004.vertex_groups.new(name='f_middle.02.R')
_vg = ob_cube_004.vertex_groups.new(name='f_middle.03.R')
_vg = ob_cube_004.vertex_groups.new(name='palm.03.R')
_vg = ob_cube_004.vertex_groups.new(name='f_ring.01.R')
_vg = ob_cube_004.vertex_groups.new(name='f_ring.02.R')
_vg = ob_cube_004.vertex_groups.new(name='f_ring.03.R')
_vg = ob_cube_004.vertex_groups.new(name='palm.04.R')
_vg = ob_cube_004.vertex_groups.new(name='f_pinky.01.R')
_vg = ob_cube_004.vertex_groups.new(name='f_pinky.02.R')
_vg = ob_cube_004.vertex_groups.new(name='f_pinky.03.R')
_vg = ob_cube_004.vertex_groups.new(name='thigh.L')
_vg = ob_cube_004.vertex_groups.new(name='shin.L')
_vg = ob_cube_004.vertex_groups.new(name='foot.L')
_vg = ob_cube_004.vertex_groups.new(name='toe.L')
_vg = ob_cube_004.vertex_groups.new(name='heel.L')
_vg = ob_cube_004.vertex_groups.new(name='heel.02.L')
_vg = ob_cube_004.vertex_groups.new(name='thigh.R')
_vg = ob_cube_004.vertex_groups.new(name='shin.R')
_vg = ob_cube_004.vertex_groups.new(name='foot.R')
_vg = ob_cube_004.vertex_groups.new(name='toe.R')
_vg = ob_cube_004.vertex_groups.new(name='heel.R')
_vg = ob_cube_004.vertex_groups.new(name='heel.02.R')
ob_cube_007.location = (-0.1919, 1.167e-08, 1.04)
ob_cube_007.rotation_euler = (0.0, -0.0, -3.142)
ob_cube_007.scale = (0.07, 0.07, 0.1804)
ob_cube_007.lineart.crease_threshold = 0.0
_vg = ob_cube_007.vertex_groups.new(name='hips')
_vg = ob_cube_007.vertex_groups.new(name='spine')
_vg = ob_cube_007.vertex_groups.new(name='chest')
_vg = ob_cube_007.vertex_groups.new(name='neck')
_vg = ob_cube_007.vertex_groups.new(name='head')
_vg = ob_cube_007.vertex_groups.new(name='shoulder.L')
_vg = ob_cube_007.vertex_groups.new(name='upper_arm.L')
_vg = ob_cube_007.vertex_groups.new(name='forearm.L')
_vg = ob_cube_007.vertex_groups.new(name='hand.L')
_vg = ob_cube_007.vertex_groups.new(name='palm.01.L')
_vg = ob_cube_007.vertex_groups.new(name='f_index.01.L')
_vg = ob_cube_007.vertex_groups.new(name='f_index.02.L')
_vg = ob_cube_007.vertex_groups.new(name='f_index.03.L')
_vg = ob_cube_007.vertex_groups.new(name='thumb.01.L')
_vg = ob_cube_007.vertex_groups.new(name='thumb.02.L')
_vg = ob_cube_007.vertex_groups.new(name='thumb.03.L')
_vg = ob_cube_007.vertex_groups.new(name='palm.02.L')
_vg = ob_cube_007.vertex_groups.new(name='f_middle.01.L')
_vg = ob_cube_007.vertex_groups.new(name='f_middle.02.L')
_vg = ob_cube_007.vertex_groups.new(name='f_middle.03.L')
_vg = ob_cube_007.vertex_groups.new(name='palm.03.L')
_vg = ob_cube_007.vertex_groups.new(name='f_ring.01.L')
_vg = ob_cube_007.vertex_groups.new(name='f_ring.02.L')
_vg = ob_cube_007.vertex_groups.new(name='f_ring.03.L')
_vg = ob_cube_007.vertex_groups.new(name='palm.04.L')
_vg = ob_cube_007.vertex_groups.new(name='f_pinky.01.L')
_vg = ob_cube_007.vertex_groups.new(name='f_pinky.02.L')
_vg = ob_cube_007.vertex_groups.new(name='f_pinky.03.L')
_vg = ob_cube_007.vertex_groups.new(name='shoulder.R')
_vg = ob_cube_007.vertex_groups.new(name='upper_arm.R')
_vg = ob_cube_007.vertex_groups.new(name='forearm.R')
_vg = ob_cube_007.vertex_groups.new(name='hand.R')
_vg = ob_cube_007.vertex_groups.new(name='palm.01.R')
_vg = ob_cube_007.vertex_groups.new(name='f_index.01.R')
_vg = ob_cube_007.vertex_groups.new(name='f_index.02.R')
_vg = ob_cube_007.vertex_groups.new(name='f_index.03.R')
_vg = ob_cube_007.vertex_groups.new(name='thumb.01.R')
_vg = ob_cube_007.vertex_groups.new(name='thumb.02.R')
_vg = ob_cube_007.vertex_groups.new(name='thumb.03.R')
_vg = ob_cube_007.vertex_groups.new(name='palm.02.R')
_vg = ob_cube_007.vertex_groups.new(name='f_middle.01.R')
_vg = ob_cube_007.vertex_groups.new(name='f_middle.02.R')
_vg = ob_cube_007.vertex_groups.new(name='f_middle.03.R')
_vg = ob_cube_007.vertex_groups.new(name='palm.03.R')
_vg = ob_cube_007.vertex_groups.new(name='f_ring.01.R')
_vg = ob_cube_007.vertex_groups.new(name='f_ring.02.R')
_vg = ob_cube_007.vertex_groups.new(name='f_ring.03.R')
_vg = ob_cube_007.vertex_groups.new(name='palm.04.R')
_vg = ob_cube_007.vertex_groups.new(name='f_pinky.01.R')
_vg = ob_cube_007.vertex_groups.new(name='f_pinky.02.R')
_vg = ob_cube_007.vertex_groups.new(name='f_pinky.03.R')
_vg = ob_cube_007.vertex_groups.new(name='thigh.L')
_vg = ob_cube_007.vertex_groups.new(name='shin.L')
_vg = ob_cube_007.vertex_groups.new(name='foot.L')
_vg = ob_cube_007.vertex_groups.new(name='toe.L')
_vg = ob_cube_007.vertex_groups.new(name='heel.L')
_vg = ob_cube_007.vertex_groups.new(name='heel.02.L')
_vg = ob_cube_007.vertex_groups.new(name='thigh.R')
_vg = ob_cube_007.vertex_groups.new(name='shin.R')
_vg = ob_cube_007.vertex_groups.new(name='foot.R')
_vg = ob_cube_007.vertex_groups.new(name='toe.R')
_vg = ob_cube_007.vertex_groups.new(name='heel.R')
_vg = ob_cube_007.vertex_groups.new(name='heel.02.R')
ob_cube_009.location = (-0.192, 1.167e-08, 0.34)
ob_cube_009.rotation_euler = (0.0, -0.0, -3.142)
ob_cube_009.scale = (0.065, 0.06547, 0.17)
ob_cube_009.lineart.crease_threshold = 0.0
_vg = ob_cube_009.vertex_groups.new(name='hips')
_vg = ob_cube_009.vertex_groups.new(name='spine')
_vg = ob_cube_009.vertex_groups.new(name='chest')
_vg = ob_cube_009.vertex_groups.new(name='neck')
_vg = ob_cube_009.vertex_groups.new(name='head')
_vg = ob_cube_009.vertex_groups.new(name='shoulder.L')
_vg = ob_cube_009.vertex_groups.new(name='upper_arm.L')
_vg = ob_cube_009.vertex_groups.new(name='forearm.L')
_vg = ob_cube_009.vertex_groups.new(name='hand.L')
_vg = ob_cube_009.vertex_groups.new(name='palm.01.L')
_vg = ob_cube_009.vertex_groups.new(name='f_index.01.L')
_vg = ob_cube_009.vertex_groups.new(name='f_index.02.L')
_vg = ob_cube_009.vertex_groups.new(name='f_index.03.L')
_vg = ob_cube_009.vertex_groups.new(name='thumb.01.L')
_vg = ob_cube_009.vertex_groups.new(name='thumb.02.L')
_vg = ob_cube_009.vertex_groups.new(name='thumb.03.L')
_vg = ob_cube_009.vertex_groups.new(name='palm.02.L')
_vg = ob_cube_009.vertex_groups.new(name='f_middle.01.L')
_vg = ob_cube_009.vertex_groups.new(name='f_middle.02.L')
_vg = ob_cube_009.vertex_groups.new(name='f_middle.03.L')
_vg = ob_cube_009.vertex_groups.new(name='palm.03.L')
_vg = ob_cube_009.vertex_groups.new(name='f_ring.01.L')
_vg = ob_cube_009.vertex_groups.new(name='f_ring.02.L')
_vg = ob_cube_009.vertex_groups.new(name='f_ring.03.L')
_vg = ob_cube_009.vertex_groups.new(name='palm.04.L')
_vg = ob_cube_009.vertex_groups.new(name='f_pinky.01.L')
_vg = ob_cube_009.vertex_groups.new(name='f_pinky.02.L')
_vg = ob_cube_009.vertex_groups.new(name='f_pinky.03.L')
_vg = ob_cube_009.vertex_groups.new(name='shoulder.R')
_vg = ob_cube_009.vertex_groups.new(name='upper_arm.R')
_vg = ob_cube_009.vertex_groups.new(name='forearm.R')
_vg = ob_cube_009.vertex_groups.new(name='hand.R')
_vg = ob_cube_009.vertex_groups.new(name='palm.01.R')
_vg = ob_cube_009.vertex_groups.new(name='f_index.01.R')
_vg = ob_cube_009.vertex_groups.new(name='f_index.02.R')
_vg = ob_cube_009.vertex_groups.new(name='f_index.03.R')
_vg = ob_cube_009.vertex_groups.new(name='thumb.01.R')
_vg = ob_cube_009.vertex_groups.new(name='thumb.02.R')
_vg = ob_cube_009.vertex_groups.new(name='thumb.03.R')
_vg = ob_cube_009.vertex_groups.new(name='palm.02.R')
_vg = ob_cube_009.vertex_groups.new(name='f_middle.01.R')
_vg = ob_cube_009.vertex_groups.new(name='f_middle.02.R')
_vg = ob_cube_009.vertex_groups.new(name='f_middle.03.R')
_vg = ob_cube_009.vertex_groups.new(name='palm.03.R')
_vg = ob_cube_009.vertex_groups.new(name='f_ring.01.R')
_vg = ob_cube_009.vertex_groups.new(name='f_ring.02.R')
_vg = ob_cube_009.vertex_groups.new(name='f_ring.03.R')
_vg = ob_cube_009.vertex_groups.new(name='palm.04.R')
_vg = ob_cube_009.vertex_groups.new(name='f_pinky.01.R')
_vg = ob_cube_009.vertex_groups.new(name='f_pinky.02.R')
_vg = ob_cube_009.vertex_groups.new(name='f_pinky.03.R')
_vg = ob_cube_009.vertex_groups.new(name='thigh.L')
_vg = ob_cube_009.vertex_groups.new(name='shin.L')
_vg = ob_cube_009.vertex_groups.new(name='foot.L')
_vg = ob_cube_009.vertex_groups.new(name='toe.L')
_vg = ob_cube_009.vertex_groups.new(name='heel.L')
_vg = ob_cube_009.vertex_groups.new(name='heel.02.L')
_vg = ob_cube_009.vertex_groups.new(name='thigh.R')
_vg = ob_cube_009.vertex_groups.new(name='shin.R')
_vg = ob_cube_009.vertex_groups.new(name='foot.R')
_vg = ob_cube_009.vertex_groups.new(name='toe.R')
_vg = ob_cube_009.vertex_groups.new(name='heel.R')
_vg = ob_cube_009.vertex_groups.new(name='heel.02.R')

# ---- collection membership
col_collection_1.objects.link(ob_metarig)
col_collection_1.objects.link(ob_sphere)
col_collection_1.objects.link(ob_cube_002)
col_collection_1.objects.link(ob_cube_001)
col_collection_1.objects.link(ob_cube_005)
col_collection_1.objects.link(ob_cube_006)
col_collection_1.objects.link(ob_cube_008)
col_collection_1.objects.link(ob_cube_000)
col_collection_1.objects.link(ob_cube_003)
col_collection_1.objects.link(ob_cube_004)
col_collection_1.objects.link(ob_cube_007)
col_collection_1.objects.link(ob_cube_009)

# ---- scene / render settings (as saved in the file)
scene.frame_start = 1; scene.frame_end = 250; scene.frame_set(0)
scene.render.engine = 'BLENDER_EEVEE_NEXT'
scene.render.resolution_percentage = 50
scene.render.dither_intensity = 0.0
scene.cycles.use_denoising = False
scene.cycles.samples = 10
scene.cycles.sampling_pattern = 'TABULATED_SOBOL'
scene.cycles.light_sampling_threshold = 0.0
scene.cycles.use_adaptive_sampling = False
scene.cycles.use_light_tree = False
scene.cycles.blur_glossy = 0.0
scene.cycles.pixel_filter_type = 'GAUSSIAN'
scene.cycles.sample_clamp_indirect = 0.0
scene.view_settings.view_transform = 'Standard'
scene.unit_settings.scale_length = 0.5
bpy.context.view_layer.update()

# ---- added for rendering (the .blend has no active camera and no usable light): camera, sun
cam_auto = bpy.data.cameras.new('AutoCamera')
cam_auto.lens = 50.0
cam_auto.sensor_width = 36.0
cam_auto.clip_end = 1000.0
ob_auto_camera = bpy.data.objects.new('AutoCamera', cam_auto)
scene.collection.objects.link(ob_auto_camera)
ob_auto_camera.location = (4.41587, -5.27954, 5.29481)
ob_auto_camera.rotation_euler = (1.09748, -7.21219e-08, 0.694738)
scene.camera = ob_auto_camera
light_auto_sun = bpy.data.lights.new('AutoSun', 'SUN')
light_auto_sun.energy = 3.0
light_auto_sun.angle = 0.0523599
ob_auto_sun = bpy.data.objects.new('AutoSun', light_auto_sun)
scene.collection.objects.link(ob_auto_sun)
ob_auto_sun.rotation_euler = (0.872665, 0.174533, 0.523599)
bpy.context.view_layer.update()
